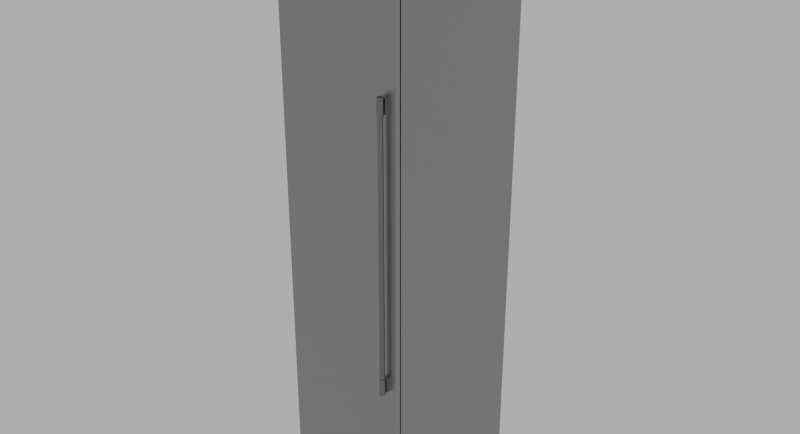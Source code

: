 # Source: Thermador_T18IF800SP.blend  (saved by Blender 2.78.0; exported with 4.5.12 LTS)
import bpy
from mathutils import Matrix  # noqa: F401  (used for matrix-valued properties, if any)

bpy.ops.wm.read_factory_settings(use_empty=True)
scene = bpy.context.scene
scene.name = 'Scene'

# ---- collections
col_collection_1 = bpy.data.collections.new('Collection 1'); scene.collection.children.link(col_collection_1)

# ---- materials (node trees are filled in below, after node groups)
mat_stainless_steel = bpy.data.materials.new('Stainless Steel')
mat_stainless_steel.alpha_threshold = 0.0
mat_stainless_steel.roughness = 0.5
mat_stainless_steel.line_color = (0.0, 0.0, 0.0, 1.0)
mat_aluminum = bpy.data.materials.new('Aluminum')
mat_aluminum.alpha_threshold = 0.0
mat_aluminum.diffuse_color = (0.3813, 0.3813, 0.3813, 1.0)
mat_aluminum.roughness = 0.5
mat_aluminum.line_color = (0.0, 0.0, 0.0, 1.0)
mat_default = bpy.data.materials.new('Default')
mat_default.alpha_threshold = 0.0
mat_default.roughness = 0.5

# ---- node groups
ng_brushed = bpy.data.node_groups.new('Brushed', 'ShaderNodeTree')
_s = ng_brushed.interface.new_socket(name='Color', in_out='OUTPUT', socket_type='NodeSocketColor')
_s = ng_brushed.interface.new_socket(name='Vector', in_out='INPUT', socket_type='NodeSocketVector')
_s.min_value = -1.0
_s.max_value = 1.0
_s = ng_brushed.interface.new_socket(name='Scale', in_out='INPUT', socket_type='NodeSocketFloat')
_s.default_value = 15.0
_s.min_value = -1000.0
_s.max_value = 1000.0
_N = ng_brushed.nodes; _L = ng_brushed.links
n0 = _N.new('ShaderNodeMapping'); n0.name = 'Mapping'; n0.location = (-294, 153)
n0.inputs[3].default_value = (0.1, 1000.0, 1.0)
n1 = _N.new('ShaderNodeValToRGB'); n1.name = 'ColorRamp.002'; n1.location = (311, 4)
n1.color_ramp.interpolation = 'B_SPLINE'
while len(n1.color_ramp.elements) > 1: n1.color_ramp.elements.remove(n1.color_ramp.elements[-1])
n1.color_ramp.elements[0].position = 0.1136; n1.color_ramp.elements[0].color = (0.0, 0.0, 0.0, 1.0)
_e = n1.color_ramp.elements.new(0.4955); _e.color = (0.1708, 0.1708, 0.1708, 0.5074)
_e = n1.color_ramp.elements.new(1.0); _e.color = (1.0, 1.0, 1.0, 0.0)
n2 = _N.new('NodeGroupOutput'); n2.name = 'Group Output'; n2.location = (636, 29)
n3 = _N.new('ShaderNodeTexNoise'); n3.name = 'Noise Texture'; n3.location = (52, -12)
n3.width = 150
n3.inputs[3].default_value = 1.0
n3.inputs[8].default_value = 8.0
n4 = _N.new('NodeGroupInput'); n4.name = 'Group Input'; n4.location = (-508, 131)
_L.new(n4.outputs[0], n0.inputs[0])
_L.new(n0.outputs[0], n3.inputs[0])
_L.new(n3.outputs[0], n1.inputs[0])
_L.new(n1.outputs[0], n2.inputs[0])
_L.new(n4.outputs[1], n3.inputs[2])
n2.is_active_output = True
ng_blendupshader = bpy.data.node_groups.new('BlendUpShader', 'ShaderNodeTree')
_s = ng_blendupshader.interface.new_socket(name='out', in_out='OUTPUT', socket_type='NodeSocketShader')
_s = ng_blendupshader.interface.new_socket(name='Color', in_out='INPUT', socket_type='NodeSocketColor')
_s.default_value = (0.4793, 0.4793, 0.4793, 1.0)
_s = ng_blendupshader.interface.new_socket(name='Transparency', in_out='INPUT', socket_type='NodeSocketFloat')
_s.subtype = 'FACTOR'
_s.default_value = 1.0
_s.min_value = 0.0
_s.max_value = 1.0
_s = ng_blendupshader.interface.new_socket(name='Roughness', in_out='INPUT', socket_type='NodeSocketFloat')
_s.subtype = 'FACTOR'
_s.min_value = 0.0
_s.max_value = 1.0
_s = ng_blendupshader.interface.new_socket(name='Normal Map', in_out='INPUT', socket_type='NodeSocketVector')
_s.min_value = -1.0
_s.max_value = 1.0
_N = ng_blendupshader.nodes; _L = ng_blendupshader.links
n0 = _N.new('ShaderNodeBsdfTransparent'); n0.name = 'Transparent BSDF'; n0.location = (-93, 23)
n1 = _N.new('ShaderNodeMixShader'); n1.name = 'Mix Shader'; n1.location = (158, -18)
n2 = _N.new('NodeGroupOutput'); n2.name = 'Group Output'; n2.location = (393, -23)
n3 = _N.new('ShaderNodeBsdfDiffuse'); n3.name = 'Diffuse BSDF'; n3.location = (-99, -140)
n4 = _N.new('NodeGroupInput'); n4.name = 'Group Input'; n4.location = (-363, -20)
_L.new(n4.outputs[1], n1.inputs[0])
_L.new(n1.outputs[0], n2.inputs[0])
_L.new(n0.outputs[0], n1.inputs[1])
_L.new(n4.outputs[0], n3.inputs[0])
_L.new(n4.outputs[2], n3.inputs[1])
_L.new(n4.outputs[3], n3.inputs[2])
_L.new(n3.outputs[0], n1.inputs[2])
n2.is_active_output = True

# ---- material node trees
mat_stainless_steel.use_nodes = True; mat_stainless_steel.node_tree.nodes.clear()
_N = mat_stainless_steel.node_tree.nodes; _L = mat_stainless_steel.node_tree.links
n0 = _N.new('ShaderNodeLayerWeight'); n0.name = 'Layer Weight'; n0.location = (114, 494)
n0.width = 150
n0.inputs[0].default_value = 0.15
n1 = _N.new('ShaderNodeMixShader'); n1.name = 'Mix Shader'; n1.location = (316, 430)
n1.width = 137
n2 = _N.new('ShaderNodeBsdfAnisotropic'); n2.name = 'Glossy BSDF.001'; n2.location = (94, 224)
n2.width = 169
n2.distribution = 'BECKMANN'
n2.inputs[1].default_value = 0.4472
n3 = _N.new('ShaderNodeBsdfAnisotropic'); n3.name = 'Glossy BSDF'; n3.location = (101, 387)
n3.width = 168
n3.distribution = 'BECKMANN'
n3.inputs[1].default_value = 0.4472
n4 = _N.new('ShaderNodeValToRGB'); n4.name = 'ColorRamp'; n4.location = (-310, 466)
n4.color_ramp.interpolation = 'B_SPLINE'
while len(n4.color_ramp.elements) > 1: n4.color_ramp.elements.remove(n4.color_ramp.elements[-1])
n4.color_ramp.elements[0].position = 0.0; n4.color_ramp.elements[0].color = (0.438, 0.438, 0.438, 1.0)
_e = n4.color_ramp.elements.new(1.0); _e.color = (0.1008, 0.1008, 0.1008, 1.0)
n5 = _N.new('ShaderNodeFresnel'); n5.name = 'Fresnel'; n5.location = (-566, 368)
n5.width = 124
n5.inputs[0].default_value = 2.45
n6 = _N.new('ShaderNodeBump'); n6.name = 'Bump'; n6.location = (-106, 232)
n6.width = 150
n6.inputs[0].default_value = 1.2
n6.inputs[1].default_value = 0.1
n6.inputs[2].default_value = 1.0
n7 = _N.new('ShaderNodeGamma'); n7.name = 'Gamma'; n7.location = (-287, 197)
n7.inputs[1].default_value = 9.0
n8 = _N.new('ShaderNodeOutputMaterial'); n8.name = 'Material Output'; n8.location = (486, 423)
n8.width = 120
n9 = _N.new('ShaderNodeTexCoord'); n9.name = 'Texture Coordinate'; n9.location = (-644, 237)
n9.width = 150
n10 = _N.new('ShaderNodeGroup'); n10.name = 'Group'; n10.location = (-459, 205)
n10.width = 142
n10.node_tree = ng_brushed
n10.inputs[1].default_value = 1.0
_L.new(n3.outputs[0], n1.inputs[1])
_L.new(n1.outputs[0], n8.inputs[0])
_L.new(n2.outputs[0], n1.inputs[2])
_L.new(n0.outputs[1], n1.inputs[0])
_L.new(n6.outputs[0], n3.inputs[4])
_L.new(n6.outputs[0], n2.inputs[4])
_L.new(n4.outputs[0], n3.inputs[0])
_L.new(n7.outputs[0], n6.inputs[3])
_L.new(n10.outputs[0], n7.inputs[0])
_L.new(n5.outputs[0], n4.inputs[0])
_L.new(n9.outputs[3], n10.inputs[0])
n8.is_active_output = True
mat_aluminum.use_nodes = True; mat_aluminum.node_tree.nodes.clear()
_N = mat_aluminum.node_tree.nodes; _L = mat_aluminum.node_tree.links
n0 = _N.new('ShaderNodeRGBToBW'); n0.name = 'RGB to BW'; n0.location = (-33, 237)
n0.width = 93
n1 = _N.new('ShaderNodeMix'); n1.name = 'Mix'; n1.location = (97, 337)
n1.width = 100
n1.data_type = 'RGBA'
n1.inputs[6].default_value = (0.03958, 0.03958, 0.03958, 1.0)
n1.inputs[7].default_value = (0.3824, 0.3824, 0.3824, 1.0)
n2 = _N.new('ShaderNodeTexCoord'); n2.name = 'Texture Coordinate'; n2.location = (-665, 233)
n2.width = 150
n3 = _N.new('ShaderNodeMapping'); n3.name = 'Mapping'; n3.location = (-479, 283)
n3.inputs[3].default_value = (8.0, 160.0, 8.0)
n4 = _N.new('ShaderNodeTexNoise'); n4.name = 'Noise Texture'; n4.location = (-214, 275)
n4.width = 150
n4.inputs[2].default_value = 30.0
n4.inputs[8].default_value = 2.5
n5 = _N.new('ShaderNodeBsdfAnisotropic'); n5.name = 'Glossy BSDF'; n5.location = (235, 379)
n5.width = 168
n5.distribution = 'GGX'
n5.inputs[1].default_value = 0.3873
n6 = _N.new('ShaderNodeBsdfAnisotropic'); n6.name = 'Glossy BSDF.001'; n6.location = (235, 218)
n6.width = 179
n6.distribution = 'GGX'
n6.inputs[1].default_value = 0.3317
n7 = _N.new('ShaderNodeMixShader'); n7.name = 'Mix Shader'; n7.location = (455, 336)
n7.width = 150
n7.inputs[0].default_value = 0.1
n8 = _N.new('ShaderNodeOutputMaterial'); n8.name = 'Material Output'; n8.location = (638, 330)
n8.width = 153
_L.new(n5.outputs[0], n7.inputs[1])
_L.new(n7.outputs[0], n8.inputs[0])
_L.new(n6.outputs[0], n7.inputs[2])
_L.new(n3.outputs[0], n4.inputs[0])
_L.new(n2.outputs[0], n3.inputs[0])
_L.new(n1.outputs[2], n5.inputs[0])
_L.new(n4.outputs[1], n0.inputs[0])
_L.new(n0.outputs[0], n1.inputs[0])
n8.is_active_output = True
mat_default.use_nodes = True; mat_default.node_tree.nodes.clear()
_N = mat_default.node_tree.nodes; _L = mat_default.node_tree.links
n0 = _N.new('ShaderNodeOutputMaterial'); n0.name = 'Material Output'; n0.location = (600, 0)
n1 = _N.new('ShaderNodeGroup'); n1.name = 'Group'; n1.location = (0, 150)
n1.node_tree = ng_blendupshader
n1.inputs[0].default_value = (0.4793, 0.4793, 0.4793, 1.0)
n1.inputs[1].default_value = 1.0
n1.inputs[2].default_value = 0.0
n1.inputs[3].default_value = (0.0, 0.0, 0.0)
_L.new(n1.outputs[0], n0.inputs[0])
n0.is_active_output = True

# ---- world
world_world = bpy.data.worlds.new('World'); scene.world = world_world
world_world.use_nodes = True; world_world.node_tree.nodes.clear()
_N = world_world.node_tree.nodes; _L = world_world.node_tree.links
n0 = _N.new('ShaderNodeOutputWorld'); n0.name = 'World Output'; n0.location = (300, 300)
n1 = _N.new('ShaderNodeBackground'); n1.name = 'Background'; n1.location = (10, 300)
n1.inputs[0].default_value = (0.42, 0.42, 0.42, 1.0)
_L.new(n1.outputs[0], n0.inputs[0])
n0.is_active_output = True
world_world.color = (0.05088, 0.05088, 0.05088)
world_world.use_sun_shadow = False
world_world.sun_shadow_jitter_overblur = 0.0
world_world.cycles.sampling_method = 'NONE'
world_world.cycles.sample_map_resolution = 256

# ---- meshes
me_base_point = bpy.data.meshes.new('Base Point')
me_base_point.from_pydata([(0.0, 0.0, 0.0)], [], [])
me_base_point.use_remesh_preserve_volume = False
me_base_point.use_remesh_preserve_attributes = False
me_base_point.use_mirror_vertex_groups = False
me_base_point.update()
me_cage = bpy.data.meshes.new('CAGE')
me_cage.from_pydata([(0.0, 0.0, 0.0), (0.0, -0.64, 0.0), (0.451, -0.64, 0.0), (0.451, 0.0, 0.0), (0.0, 0.0, 2.134), (0.0, -0.64, 2.134), (0.451, -0.64, 2.134), (0.451, 0.0, 2.134)], [], [(0, 1, 2, 3), (4, 7, 6, 5), (0, 4, 5, 1), (1, 5, 6, 2), (2, 6, 7, 3), (4, 0, 3, 7)])
me_cage.use_remesh_preserve_volume = False
me_cage.use_remesh_preserve_attributes = False
me_cage.use_mirror_vertex_groups = False
me_cage.update()
me_mesh = bpy.data.meshes.new('mesh')
me_mesh.from_pydata([(0.451, -0.6081, 0.102), (0.0, -0.6081, 0.102), (0.0, -0.5891, 0.102), (0.451, -0.5891, 0.102), (0.451, -0.6081, 2.134), (0.0, -0.6081, 2.134), (0.421, -0.6081, 0.613), (0.401, -0.6081, 0.613), (0.401, -0.6081, 0.663), (0.421, -0.6081, 0.663), (0.421, -0.6081, 1.573), (0.401, -0.6081, 1.573), (0.401, -0.6081, 1.623), (0.421, -0.6081, 1.623), (0.0, -0.5891, 2.134), (0.451, -0.5891, 2.134), (0.451, -0.5841, 2.134), (0.451, 0.001892, 2.134), (0.0, 0.001892, 2.134), (0.0, -0.5841, 2.134), (0.451, -0.5841, 0.181), (0.451, -0.5171, 0.181), (0.451, -0.5171, 0.0), (0.451, 0.001892, 0.0), (0.0, 0.001892, 0.0), (0.0, -0.5171, 0.0), (0.0, -0.5171, 0.181), (0.0, -0.5841, 0.181), (0.005, -0.5841, 2.129), (0.446, -0.5841, 2.129), (0.446, -0.5841, 0.181), (0.005, -0.5841, 0.181), (0.446, -0.5891, 0.181), (0.005, -0.5891, 0.181), (0.446, -0.5891, 2.129), (0.005, -0.5891, 2.129), (0.421, -0.6181, 0.613), (0.411, -0.6181, 0.613), (0.401, -0.6181, 0.613), (0.401, -0.6181, 0.663), (0.411, -0.6181, 0.663), (0.421, -0.6181, 0.663), (0.421, -0.6181, 1.573), (0.411, -0.6181, 1.573), (0.401, -0.6181, 1.573), (0.401, -0.6181, 1.623), (0.411, -0.6181, 1.623), (0.421, -0.6181, 1.623), (0.421, -0.6281, 0.668), (0.4209, -0.6268, 0.668), (0.4207, -0.6255, 0.668), (0.4202, -0.6243, 0.668), (0.4197, -0.6231, 0.668), (0.4189, -0.622, 0.668), (0.4181, -0.621, 0.668), (0.4171, -0.6202, 0.668), (0.416, -0.6194, 0.668), (0.4148, -0.6189, 0.668), (0.4136, -0.6184, 0.668), (0.4123, -0.6182, 0.668), (0.411, -0.6181, 0.668), (0.4097, -0.6182, 0.668), (0.4084, -0.6184, 0.668), (0.4072, -0.6189, 0.668), (0.406, -0.6194, 0.668), (0.4049, -0.6202, 0.668), (0.4039, -0.621, 0.668), (0.4031, -0.622, 0.668), (0.4023, -0.6231, 0.668), (0.4018, -0.6243, 0.668), (0.4013, -0.6255, 0.668), (0.4011, -0.6268, 0.668), (0.401, -0.6281, 0.668), (0.4011, -0.6294, 0.668), (0.4013, -0.6307, 0.668), (0.4018, -0.6319, 0.668), (0.4023, -0.6331, 0.668), (0.4031, -0.6342, 0.668), (0.4039, -0.6352, 0.668), (0.4049, -0.636, 0.668), (0.406, -0.6368, 0.668), (0.4072, -0.6373, 0.668), (0.4084, -0.6378, 0.668), (0.4097, -0.638, 0.668), (0.411, -0.6381, 0.668), (0.4123, -0.638, 0.668), (0.4136, -0.6378, 0.668), (0.4148, -0.6373, 0.668), (0.416, -0.6368, 0.668), (0.4171, -0.636, 0.668), (0.4181, -0.6352, 0.668), (0.4189, -0.6342, 0.668), (0.4197, -0.6331, 0.668), (0.4202, -0.6319, 0.668), (0.4207, -0.6307, 0.668), (0.4209, -0.6294, 0.668), (0.4068, -0.6354, 0.668), (0.4059, -0.6348, 0.668), (0.4051, -0.6341, 0.668), (0.4043, -0.6332, 0.668), (0.4037, -0.6323, 0.668), (0.4032, -0.6313, 0.668), (0.4029, -0.6303, 0.668), (0.4027, -0.6292, 0.668), (0.4026, -0.6281, 0.668), (0.4027, -0.627, 0.668), (0.4029, -0.6259, 0.668), (0.4032, -0.6249, 0.668), (0.4037, -0.6239, 0.668), (0.4043, -0.623, 0.668), (0.4051, -0.6222, 0.668), (0.4059, -0.6214, 0.668), (0.4068, -0.6208, 0.668), (0.4078, -0.6203, 0.668), (0.4088, -0.62, 0.668), (0.4099, -0.6198, 0.668), (0.411, -0.6197, 0.668), (0.4121, -0.6198, 0.668), (0.4132, -0.62, 0.668), (0.4142, -0.6203, 0.668), (0.4152, -0.6208, 0.668), (0.4161, -0.6214, 0.668), (0.4169, -0.6222, 0.668), (0.4177, -0.623, 0.668), (0.4183, -0.6239, 0.668), (0.4188, -0.6249, 0.668), (0.4191, -0.6259, 0.668), (0.4193, -0.627, 0.668), (0.4194, -0.6281, 0.668), (0.4193, -0.6292, 0.668), (0.4191, -0.6303, 0.668), (0.4188, -0.6313, 0.668), (0.4183, -0.6323, 0.668), (0.4177, -0.6332, 0.668), (0.4169, -0.6341, 0.668), (0.4161, -0.6348, 0.668), (0.4152, -0.6354, 0.668), (0.4142, -0.6359, 0.668), (0.4132, -0.6362, 0.668), (0.4121, -0.6364, 0.668), (0.411, -0.6365, 0.668), (0.4099, -0.6364, 0.668), (0.4088, -0.6362, 0.668), (0.4078, -0.6359, 0.668), (0.421, -0.6281, 0.608), (0.4209, -0.6268, 0.608), (0.4207, -0.6255, 0.608), (0.4202, -0.6243, 0.608), (0.4197, -0.6231, 0.608), (0.4189, -0.622, 0.608), (0.4181, -0.621, 0.608), (0.4171, -0.6202, 0.608), (0.416, -0.6194, 0.608), (0.4148, -0.6189, 0.608), (0.4136, -0.6184, 0.608), (0.4123, -0.6182, 0.608), (0.411, -0.6181, 0.608), (0.4097, -0.6182, 0.608), (0.4084, -0.6184, 0.608), (0.4072, -0.6189, 0.608), (0.406, -0.6194, 0.608), (0.4049, -0.6202, 0.608), (0.4039, -0.621, 0.608), (0.4031, -0.622, 0.608), (0.4023, -0.6231, 0.608), (0.4018, -0.6243, 0.608), (0.4013, -0.6255, 0.608), (0.4011, -0.6268, 0.608), (0.401, -0.6281, 0.608), (0.4011, -0.6294, 0.608), (0.4013, -0.6307, 0.608), (0.4018, -0.6319, 0.608), (0.4023, -0.6331, 0.608), (0.4031, -0.6342, 0.608), (0.4039, -0.6352, 0.608), (0.4049, -0.636, 0.608), (0.406, -0.6368, 0.608), (0.4072, -0.6373, 0.608), (0.4084, -0.6378, 0.608), (0.4097, -0.638, 0.608), (0.411, -0.6381, 0.608), (0.4123, -0.638, 0.608), (0.4136, -0.6378, 0.608), (0.4148, -0.6373, 0.608), (0.416, -0.6368, 0.608), (0.4171, -0.636, 0.608), (0.4181, -0.6352, 0.608), (0.4189, -0.6342, 0.608), (0.4197, -0.6331, 0.608), (0.4202, -0.6319, 0.608), (0.4207, -0.6307, 0.608), (0.4209, -0.6294, 0.608), (0.4068, -0.6354, 1.568), (0.4059, -0.6348, 1.568), (0.4078, -0.6359, 1.568), (0.4088, -0.6362, 1.568), (0.4099, -0.6364, 1.568), (0.411, -0.6365, 1.568), (0.4121, -0.6364, 1.568), (0.4132, -0.6362, 1.568), (0.4142, -0.6359, 1.568), (0.4152, -0.6354, 1.568), (0.4161, -0.6348, 1.568), (0.4169, -0.6341, 1.568), (0.4177, -0.6332, 1.568), (0.4183, -0.6323, 1.568), (0.4188, -0.6313, 1.568), (0.4191, -0.6303, 1.568), (0.4193, -0.6292, 1.568), (0.4194, -0.6281, 1.568), (0.4193, -0.627, 1.568), (0.4191, -0.6259, 1.568), (0.4188, -0.6249, 1.568), (0.4183, -0.6239, 1.568), (0.4177, -0.623, 1.568), (0.4169, -0.6222, 1.568), (0.4161, -0.6214, 1.568), (0.4152, -0.6208, 1.568), (0.4142, -0.6203, 1.568), (0.4132, -0.62, 1.568), (0.4121, -0.6198, 1.568), (0.411, -0.6197, 1.568), (0.4099, -0.6198, 1.568), (0.4088, -0.62, 1.568), (0.4078, -0.6203, 1.568), (0.4068, -0.6208, 1.568), (0.4059, -0.6214, 1.568), (0.4051, -0.6222, 1.568), (0.4043, -0.623, 1.568), (0.4037, -0.6239, 1.568), (0.4032, -0.6249, 1.568), (0.4029, -0.6259, 1.568), (0.4027, -0.627, 1.568), (0.4026, -0.6281, 1.568), (0.4027, -0.6292, 1.568), (0.4029, -0.6303, 1.568), (0.4032, -0.6313, 1.568), (0.4037, -0.6323, 1.568), (0.4043, -0.6332, 1.568), (0.4051, -0.6341, 1.568), (0.406, -0.6368, 1.628), (0.4049, -0.636, 1.628), (0.4049, -0.636, 1.568), (0.406, -0.6368, 1.568), (0.4039, -0.6352, 1.628), (0.4031, -0.6342, 1.628), (0.4031, -0.6342, 1.568), (0.4039, -0.6352, 1.568), (0.401, -0.6281, 1.628), (0.4011, -0.6268, 1.628), (0.4011, -0.6268, 1.568), (0.401, -0.6281, 1.568), (0.4084, -0.6378, 1.628), (0.4072, -0.6373, 1.628), (0.4072, -0.6373, 1.568), (0.4084, -0.6378, 1.568), (0.4136, -0.6378, 1.628), (0.4123, -0.638, 1.628), (0.4123, -0.638, 1.568), (0.4136, -0.6378, 1.568), (0.4023, -0.6331, 1.628), (0.4018, -0.6319, 1.628), (0.4018, -0.6319, 1.568), (0.4023, -0.6331, 1.568), (0.4011, -0.6294, 1.628), (0.4011, -0.6294, 1.568), (0.411, -0.6381, 1.628), (0.4097, -0.638, 1.628), (0.4097, -0.638, 1.568), (0.411, -0.6381, 1.568), (0.4013, -0.6255, 1.628), (0.4018, -0.6243, 1.628), (0.4018, -0.6243, 1.568), (0.4013, -0.6255, 1.568), (0.4023, -0.6231, 1.628), (0.4023, -0.6231, 1.568), (0.4013, -0.6307, 1.628), (0.4013, -0.6307, 1.568), (0.4031, -0.622, 1.628), (0.4031, -0.622, 1.568), (0.4039, -0.621, 1.628), (0.4039, -0.621, 1.568), (0.421, -0.6281, 1.628), (0.4209, -0.6268, 1.628), (0.4207, -0.6255, 1.628), (0.4202, -0.6243, 1.628), (0.4197, -0.6231, 1.628), (0.4189, -0.622, 1.628), (0.4181, -0.621, 1.628), (0.4171, -0.6202, 1.628), (0.416, -0.6194, 1.628), (0.4148, -0.6189, 1.628), (0.4136, -0.6184, 1.628), (0.4123, -0.6182, 1.628), (0.411, -0.6181, 1.628), (0.4097, -0.6182, 1.628), (0.4084, -0.6184, 1.628), (0.4072, -0.6189, 1.628), (0.406, -0.6194, 1.628), (0.4049, -0.6202, 1.628), (0.4148, -0.6373, 1.628), (0.416, -0.6368, 1.628), (0.4171, -0.636, 1.628), (0.4181, -0.6352, 1.628), (0.4189, -0.6342, 1.628), (0.4197, -0.6331, 1.628), (0.4202, -0.6319, 1.628), (0.4207, -0.6307, 1.628), (0.4209, -0.6294, 1.628), (0.416, -0.6194, 1.568), (0.4148, -0.6189, 1.568), (0.4123, -0.6182, 1.568), (0.411, -0.6181, 1.568), (0.4209, -0.6268, 1.568), (0.4207, -0.6255, 1.568), (0.421, -0.6281, 1.568), (0.4181, -0.621, 1.568), (0.4171, -0.6202, 1.568), (0.4209, -0.6294, 1.568), (0.4207, -0.6307, 1.568), (0.4202, -0.6319, 1.568), (0.4197, -0.6331, 1.568), (0.4189, -0.6342, 1.568), (0.4181, -0.6352, 1.568), (0.4171, -0.636, 1.568), (0.416, -0.6368, 1.568), (0.4148, -0.6373, 1.568), (0.4049, -0.6202, 1.568), (0.406, -0.6194, 1.568), (0.4072, -0.6189, 1.568), (0.4084, -0.6184, 1.568), (0.4097, -0.6182, 1.568), (0.4136, -0.6184, 1.568), (0.4189, -0.622, 1.568), (0.4197, -0.6231, 1.568), (0.4202, -0.6243, 1.568)], [], [(3, 0, 1, 2), (0, 4, 5, 11, 12, 13, 10, 8, 9, 6, 7, 1), (1, 7, 8, 10, 11, 5), (14, 2, 1, 5), (14, 15, 3, 2), (3, 15, 4, 0), (4, 15, 14, 5), (16, 17, 18, 19), (23, 17, 16, 20, 21, 22), (18, 17, 23, 24), (18, 24, 25, 26, 27, 19), (16, 19, 27, 31, 28, 29, 30, 20), (21, 20, 30, 32, 33, 31, 27, 26), (21, 26, 25, 22), (23, 22, 25, 24), (34, 29, 28, 35), (30, 29, 34, 32), (28, 31, 33, 35), (34, 35, 33, 32), (6, 36, 37, 38, 7), (40, 41, 9, 8, 39), (40, 39, 38, 37), (6, 9, 41, 36), (9, 8, 7, 6), (8, 7, 38, 39), (10, 42, 43, 44, 11), (46, 47, 13, 12, 45), (47, 46, 43, 42), (10, 13, 47, 42), (13, 12, 11, 10), (12, 11, 44, 45), (73, 74, 75, 76, 77, 78, 79, 80, 81, 82, 83, 84, 85, 86, 87, 88, 89, 90, 91, 92, 93, 94, 95, 48, 49, 50, 51, 52, 53, 54, 55, 56, 57, 58, 59, 60, 61, 62, 63, 64, 65, 66, 67, 105, 106, 107, 108, 109, 110, 111, 112, 113, 114, 115, 116, 117, 118, 119, 120, 121, 122, 123, 124, 125, 126, 127, 128, 129, 130, 131, 132, 133, 134, 135, 136, 137, 138, 139, 140, 141, 142, 143, 96, 97, 98, 99, 100, 101, 102, 103, 104, 68, 69, 70, 71, 72), (68, 104, 105, 67), (145, 49, 48, 144), (146, 50, 49, 145), (147, 51, 50, 146), (148, 52, 51, 147), (149, 53, 52, 148), (150, 54, 53, 149), (55, 54, 150, 151), (56, 55, 151, 152), (57, 56, 152, 153), (58, 57, 153, 154), (59, 58, 154, 155), (37, 40, 60, 59, 155, 156), (61, 60, 40, 37, 156, 157), (62, 61, 157, 158), (63, 62, 158, 159), (64, 63, 159, 160), (65, 64, 160, 161), (66, 65, 161, 162), (66, 162, 163, 67), (67, 163, 164, 68), (68, 164, 165, 69), (69, 165, 166, 70), (70, 166, 167, 71), (71, 167, 168, 72), (72, 168, 169, 73), (73, 169, 170, 74), (74, 170, 171, 75), (75, 171, 172, 76), (76, 172, 173, 77), (77, 173, 174, 78), (79, 78, 174, 175), (80, 79, 175, 176), (81, 80, 176, 177), (82, 81, 177, 178), (83, 82, 178, 179), (84, 83, 179, 180), (85, 84, 180, 181), (86, 85, 181, 182), (87, 86, 182, 183), (88, 87, 183, 184), (89, 88, 184, 185), (90, 89, 185, 186), (187, 91, 90, 186), (188, 92, 91, 187), (189, 93, 92, 188), (190, 94, 93, 189), (191, 95, 94, 190), (144, 48, 95, 191), (192, 193, 97, 96), (194, 192, 96, 143), (195, 194, 143, 142), (196, 195, 142, 141), (197, 196, 141, 140), (198, 197, 140, 139), (199, 198, 139, 138), (200, 199, 138, 137), (201, 200, 137, 136), (202, 201, 136, 135), (203, 202, 135, 134), (133, 204, 203, 134), (132, 205, 204, 133), (131, 206, 205, 132), (130, 207, 206, 131), (129, 208, 207, 130), (128, 209, 208, 129), (127, 210, 209, 128), (126, 211, 210, 127), (125, 212, 211, 126), (124, 213, 212, 125), (123, 214, 213, 124), (122, 215, 214, 123), (216, 215, 122, 121), (217, 216, 121, 120), (218, 217, 120, 119), (219, 218, 119, 118), (220, 219, 118, 117), (221, 220, 117, 116), (222, 221, 116, 115), (223, 222, 115, 114), (224, 223, 114, 113), (225, 224, 113, 112), (226, 225, 112, 111), (227, 226, 111, 110), (227, 110, 109, 228), (228, 109, 108, 229), (229, 108, 107, 230), (230, 107, 106, 231), (231, 106, 105, 232), (232, 105, 104, 233), (233, 104, 103, 234), (234, 103, 102, 235), (235, 102, 101, 236), (236, 101, 100, 237), (237, 100, 99, 238), (238, 99, 98, 239), (193, 239, 98, 97), (240, 241, 242, 243), (245, 246, 247, 244), (249, 250, 251, 248), (252, 253, 254, 255), (256, 257, 258, 259), (261, 262, 263, 260), (248, 251, 265, 264), (266, 267, 268, 269), (257, 266, 269, 258), (271, 272, 273, 270), (241, 244, 247, 242), (274, 275, 272, 271), (253, 240, 243, 254), (276, 277, 262, 261), (264, 265, 277, 276), (270, 273, 250, 249), (278, 279, 275, 274), (260, 263, 246, 245), (267, 252, 255, 268), (280, 281, 279, 278), (264, 276, 261, 260, 245, 244, 241, 240, 253, 252, 267, 266, 257, 256, 300, 301, 302, 303, 304, 305, 306, 307, 308, 282, 283, 284, 285, 286, 287, 288, 289, 290, 291, 292, 293, 294, 295, 296, 297, 298, 299, 280, 278, 274, 271, 270, 249, 248), (291, 290, 309, 310), (43, 46, 294, 293, 311, 312), (314, 284, 283, 313), (313, 283, 282, 315), (289, 288, 316, 317), (250, 273, 272, 275, 279, 281, 327, 328, 329, 330, 331, 312, 311, 332, 310, 309, 317, 316, 333, 334, 335, 314, 313, 315, 318, 319, 320, 321, 322, 323, 324, 325, 326, 259, 258, 269, 268, 255, 254, 243, 242, 247, 246, 234, 235, 236, 237, 238, 239, 193, 192, 194, 195, 196, 197, 198, 199, 200, 201, 202, 203, 204, 205, 206, 207, 208, 209, 210, 211, 212, 213, 214, 215, 216, 217, 218, 219, 220, 221, 222, 223, 224, 225, 226, 227, 228, 229, 230, 231, 232, 233, 263, 262, 277, 265, 251), (263, 233, 234, 246), (334, 286, 285, 335), (333, 287, 286, 334), (335, 285, 284, 314), (316, 288, 287, 333), (296, 295, 331, 330), (297, 296, 330, 329), (292, 291, 310, 332), (299, 298, 328, 327), (280, 299, 327, 281), (298, 297, 329, 328), (295, 294, 46, 43, 312, 331), (293, 292, 332, 311), (290, 289, 317, 309), (320, 306, 305, 321), (319, 307, 306, 320), (318, 308, 307, 319), (315, 282, 308, 318), (301, 300, 326, 325), (303, 302, 324, 323), (300, 256, 259, 326), (322, 304, 303, 323), (302, 301, 325, 324), (321, 305, 304, 322), (46, 45, 44, 43), (41, 40, 37, 36), (167, 166, 165, 164, 163, 162, 161, 160, 159, 158, 157, 156, 155, 154, 153, 152, 151, 150, 149, 148, 147, 146, 145, 144, 191, 190, 189, 188, 187, 186, 185, 184, 183, 182, 181, 180, 179, 178, 177, 176, 175, 174, 173, 172, 171, 170, 169, 168)])
me_mesh.polygons.foreach_set('use_smooth', [True] * 183)
me_mesh.polygons.foreach_set('material_index', [0, 0, 0, 0, 0, 0, 0, 0, 0, 0, 0, 0, 0, 0, 0, 1, 1, 1, 2, 0, 0, 0, 0, 0, 0, 0, 0, 0, 0, 0, 0, 1, 1, 1, 1, 1, 1, 1, 1, 1, 1, 1, 1, 1, 1, 1, 1, 1, 1, 1, 1, 1, 1, 1, 1, 1, 1, 1, 1, 1, 1, 1, 1, 1, 1, 1, 1, 1, 1, 1, 1, 1, 1, 1, 1, 1, 1, 1, 1, 1, 1, 1, 1, 1, 1, 1, 1, 1, 1, 1, 1, 1, 1, 1, 1, 1, 1, 1, 1, 1, 1, 1, 1, 1, 1, 1, 1, 1, 1, 1, 1, 1, 1, 1, 1, 1, 1, 1, 1, 1, 1, 1, 1, 1, 1, 1, 1, 1, 1, 1, 1, 1, 1, 1, 1, 1, 1, 1, 1, 1, 1, 1, 1, 1, 1, 1, 1, 1, 1, 1, 1, 1, 1, 1, 1, 1, 1, 1, 1, 1, 1, 1, 1, 1, 1, 1, 1, 1, 1, 1, 1, 1, 1, 1, 1, 1, 1, 1, 1, 1, 1, 0, 1])
_k = set([(0, 1), (0, 3), (0, 4), (1, 2), (1, 5), (2, 3), (2, 14), (3, 15), (4, 5), (4, 15), (5, 14), (6, 7), (6, 9), (6, 36), (7, 8), (7, 38), (8, 9), (8, 39), (9, 41), (10, 11), (10, 13), (10, 42), (11, 44), (12, 13), (12, 45), (13, 47), (14, 15), (16, 17), (16, 19), (16, 20), (17, 18), (17, 23), (18, 19), (18, 24), (19, 27), (20, 21), (20, 30), (21, 22), (21, 26), (22, 23), (22, 25), (23, 24), (24, 25), (25, 26), (26, 27), (27, 31), (28, 29), (28, 31), (28, 35), (29, 30), (29, 34), (30, 32), (31, 33), (32, 33), (32, 34), (33, 35), (34, 35), (36, 37), (36, 41), (37, 38), (38, 39), (39, 40), (40, 41), (42, 43), (42, 47), (43, 44), (44, 45), (45, 46), (46, 47), (48, 49), (48, 95), (49, 50), (50, 51), (51, 52), (52, 53), (53, 54), (54, 55), (55, 56), (56, 57), (57, 58), (58, 59), (59, 60), (60, 61), (61, 62), (62, 63), (63, 64), (64, 65), (65, 66), (66, 67), (67, 68), (68, 69), (69, 70), (70, 71), (71, 72), (72, 73), (73, 74), (74, 75), (75, 76), (76, 77), (77, 78), (78, 79), (79, 80), (80, 81), (81, 82), (82, 83), (83, 84), (84, 85), (85, 86), (86, 87), (87, 88), (88, 89), (89, 90), (90, 91), (91, 92), (92, 93), (93, 94), (94, 95), (96, 97), (96, 143), (97, 98), (98, 99), (99, 100), (100, 101), (101, 102), (102, 103), (103, 104), (104, 105), (128, 129), (129, 130), (130, 131), (131, 132), (132, 133), (133, 134), (134, 135), (135, 136), (136, 137), (137, 138), (138, 139), (139, 140), (140, 141), (141, 142), (142, 143), (144, 145), (144, 191), (145, 146), (146, 147), (147, 148), (148, 149), (149, 150), (150, 151), (151, 152), (152, 153), (153, 154), (154, 155), (155, 156), (156, 157), (157, 158), (158, 159), (159, 160), (160, 161), (161, 162), (162, 163), (163, 164), (164, 165), (165, 166), (166, 167), (167, 168), (168, 169), (169, 170), (170, 171), (171, 172), (172, 173), (173, 174), (174, 175), (175, 176), (176, 177), (177, 178), (178, 179), (179, 180), (180, 181), (181, 182), (182, 183), (183, 184), (184, 185), (185, 186), (186, 187), (187, 188), (188, 189), (189, 190), (190, 191), (192, 193), (192, 194), (193, 239), (194, 195), (195, 196), (196, 197), (197, 198), (198, 199), (199, 200), (200, 201), (201, 202), (202, 203), (203, 204), (204, 205), (205, 206), (206, 207), (207, 208), (208, 209), (209, 210), (210, 211), (211, 212), (212, 213), (213, 214), (214, 215), (215, 216), (216, 217), (217, 218), (218, 219), (219, 220), (220, 221), (221, 222), (222, 223), (223, 224), (224, 225), (225, 226), (226, 227), (227, 228), (228, 229), (229, 230), (230, 231), (231, 232), (232, 233), (233, 234), (234, 235), (235, 236), (236, 237), (237, 238), (238, 239), (240, 241), (240, 253), (241, 244), (242, 243), (242, 247), (243, 254), (244, 245), (245, 260), (246, 247), (246, 263), (248, 249), (248, 264), (249, 270), (250, 251), (250, 273), (251, 265), (252, 253), (252, 267), (254, 255), (255, 268), (256, 257), (256, 300), (257, 266), (258, 259), (258, 269), (259, 326), (260, 261), (261, 276), (262, 263), (262, 277), (264, 276), (265, 277), (266, 267), (268, 269), (270, 271), (271, 274), (272, 273), (272, 275), (274, 278), (275, 279), (278, 280), (279, 281), (280, 299), (281, 327), (282, 283), (282, 308), (283, 284), (284, 285), (285, 286), (286, 287), (287, 288), (288, 289), (289, 290), (290, 291), (291, 292), (292, 293), (293, 294), (294, 295), (295, 296), (296, 297), (297, 298), (298, 299), (300, 301), (301, 302), (302, 303), (303, 304), (304, 305), (305, 306), (306, 307), (307, 308), (309, 310), (309, 317), (310, 332), (311, 312), (311, 332), (312, 331), (313, 314), (313, 315), (314, 335), (315, 318), (316, 317), (316, 333), (318, 319), (319, 320), (320, 321), (321, 322), (322, 323), (323, 324), (324, 325), (325, 326), (327, 328), (328, 329), (329, 330), (330, 331), (333, 334), (334, 335)])
me_mesh.attributes.new('sharp_edge', 'BOOLEAN', 'EDGE').data.foreach_set('value', [ (min(e.vertices), max(e.vertices)) in _k for e in me_mesh.edges])
_uv = me_mesh.uv_layers.new(name='UVMap')
_uv.uv.foreach_set('vector', [0.08398, 0.9061, 0.0785, 0.9061, 0.0785, 0.748, 0.08398, 0.748, 0.5986, 0.7122, 0.5986, 0.0, 0.7287, 0.0, 0.613, 0.1966, 0.613, 0.1791, 0.6072, 0.1791, 0.6072, 0.1966, 0.613, 0.5156, 0.6072, 0.5156, 0.6072, 0.5331, 0.613, 0.5331, 0.7287, 0.7122, 0.7287, 0.7122, 0.613, 0.5331, 0.613, 0.5156, 0.6072, 0.1966, 0.613, 0.1966, 0.7287, 0.0, 0.9916, 0.0, 0.9916, 0.7122, 0.9861, 0.7122, 0.9861, 0.0, 0.4684, 8.357e-08, 0.5986, 0.0, 0.5986, 0.7122, 0.4684, 0.7122, 0.9916, 0.7122, 0.9916, 0.0, 0.9971, 0.0, 0.9971, 0.7122, 0.07302, 0.748, 0.0785, 0.748, 0.0785, 0.9061, 0.07302, 0.9061, 0.5986, 0.7122, 0.5986, 0.9176, 0.4684, 0.9176, 0.4684, 0.7122, 0.1691, 0.0, 0.1691, 0.748, 1.059e-07, 0.748, 0.0, 0.06344, 0.01934, 0.06344, 0.01934, 4.085e-08, 0.3382, 8.357e-08, 0.4684, 0.0, 0.4684, 0.748, 0.3382, 0.748, 0.1691, 0.748, 0.1691, 1.373e-08, 0.3189, 0.0, 0.3189, 0.06344, 0.3382, 0.06344, 0.3382, 0.748, 0.7287, 0.0, 0.8589, 0.0, 0.8589, 0.6845, 0.8574, 0.6845, 0.8574, 0.001752, 0.7302, 0.001752, 0.7302, 0.6845, 0.7287, 0.6845, 0.05224, 0.748, 0.07157, 0.748, 0.07157, 0.7497, 0.07302, 0.7497, 0.07302, 0.9043, 0.07157, 0.9043, 0.07157, 0.9061, 0.05224, 0.9061, 8.601e-09, 0.9061, 0.0, 0.748, 0.05224, 0.748, 0.05224, 0.9061, 0.7287, 0.7122, 0.7287, 0.8941, 0.5986, 0.8941, 0.5986, 0.7122, 0.08398, 0.748, 0.08543, 0.748, 0.08543, 0.9026, 0.08398, 0.9026, 0.9986, 0.0, 0.9986, 0.6828, 0.9971, 0.6828, 0.9971, 0.0, 1.0, 0.0, 1.0, 0.6828, 0.9986, 0.6828, 0.9986, 0.0, 0.9861, 0.6828, 0.8589, 0.6828, 0.8589, 5.223e-09, 0.9861, 0.0, 0.17, 0.748, 0.1729, 0.748, 0.1729, 0.7515, 0.1729, 0.755, 0.17, 0.755, 0.1729, 0.7515, 0.1729, 0.748, 0.1757, 0.748, 0.1757, 0.755, 0.1729, 0.755, 0.09408, 0.748, 0.09697, 0.748, 0.09697, 0.7655, 0.09408, 0.7655, 0.1412, 0.748, 0.1412, 0.7655, 0.1383, 0.7655, 0.1383, 0.748, 0.08543, 0.748, 0.0912, 0.748, 0.0912, 0.7655, 0.08543, 0.7655, 0.1469, 0.748, 0.1469, 0.7655, 0.1441, 0.7655, 0.1441, 0.748, 0.1815, 0.755, 0.1786, 0.755, 0.1786, 0.7515, 0.1786, 0.748, 0.1815, 0.748, 0.1757, 0.7515, 0.1757, 0.748, 0.1786, 0.748, 0.1786, 0.755, 0.1757, 0.755, 0.09697, 0.748, 0.09986, 0.748, 0.09986, 0.7655, 0.09697, 0.7655, 0.1441, 0.748, 0.1441, 0.7655, 0.1412, 0.7655, 0.1412, 0.748, 0.6072, 0.1791, 0.613, 0.1791, 0.613, 0.1966, 0.6072, 0.1966, 0.1383, 0.748, 0.1383, 0.7655, 0.1354, 0.7655, 0.1354, 0.748, 0.15, 0.755, 0.1496, 0.755, 0.1493, 0.7549, 0.1489, 0.7548, 0.1485, 0.7546, 0.1482, 0.7544, 0.1479, 0.7541, 0.1476, 0.7538, 0.1474, 0.7534, 0.1472, 0.753, 0.1471, 0.7526, 0.147, 0.7522, 0.1469, 0.7517, 0.1469, 0.7513, 0.147, 0.7508, 0.1471, 0.7504, 0.1472, 0.7499, 0.1474, 0.7495, 0.1476, 0.7492, 0.1479, 0.7488, 0.1482, 0.7486, 0.1485, 0.7483, 0.1489, 0.7482, 0.1493, 0.748, 0.1496, 0.748, 0.15, 0.748, 0.1504, 0.748, 0.1507, 0.7482, 0.1511, 0.7483, 0.1514, 0.7486, 0.1517, 0.7488, 0.152, 0.7492, 0.1522, 0.7495, 0.1524, 0.7499, 0.1525, 0.7504, 0.1526, 0.7508, 0.1527, 0.7513, 0.1527, 0.7517, 0.1526, 0.7522, 0.1525, 0.7526, 0.1524, 0.753, 0.1522, 0.7534, 0.152, 0.7538, 0.1506, 0.7543, 0.1509, 0.7541, 0.1512, 0.7539, 0.1514, 0.7537, 0.1516, 0.7534, 0.1518, 0.7531, 0.152, 0.7528, 0.1521, 0.7524, 0.1522, 0.7521, 0.1522, 0.7517, 0.1522, 0.7513, 0.1522, 0.7509, 0.1521, 0.7505, 0.152, 0.7502, 0.1518, 0.7498, 0.1516, 0.7495, 0.1514, 0.7493, 0.1512, 0.749, 0.1509, 0.7488, 0.1506, 0.7487, 0.1503, 0.7486, 0.15, 0.7485, 0.1497, 0.7485, 0.1493, 0.7486, 0.149, 0.7487, 0.1487, 0.7488, 0.1485, 0.749, 0.1482, 0.7493, 0.148, 0.7495, 0.1478, 0.7498, 0.1476, 0.7502, 0.1475, 0.7505, 0.1474, 0.7509, 0.1474, 0.7513, 0.1474, 0.7517, 0.1474, 0.7521, 0.1475, 0.7524, 0.1476, 0.7528, 0.1478, 0.7531, 0.148, 0.7534, 0.1482, 0.7537, 0.1485, 0.7539, 0.1487, 0.7541, 0.149, 0.7543, 0.1493, 0.7544, 0.1497, 0.7544, 0.15, 0.7544, 0.1503, 0.7544, 0.1517, 0.7541, 0.1514, 0.7544, 0.1511, 0.7546, 0.1507, 0.7548, 0.1504, 0.7549, 0.1517, 0.7541, 0.1503, 0.7544, 0.1506, 0.7543, 0.152, 0.7538, 0.1133, 0.748, 0.1133, 0.769, 0.1129, 0.769, 0.1129, 0.748, 0.1137, 0.748, 0.1137, 0.769, 0.1133, 0.769, 0.1133, 0.748, 0.114, 0.748, 0.114, 0.769, 0.1137, 0.769, 0.1137, 0.748, 0.1144, 0.748, 0.1144, 0.769, 0.114, 0.769, 0.114, 0.748, 0.1147, 0.748, 0.1147, 0.769, 0.1144, 0.769, 0.1144, 0.748, 0.115, 0.748, 0.115, 0.769, 0.1147, 0.769, 0.1147, 0.748, 0.131, 0.748, 0.1313, 0.748, 0.1313, 0.769, 0.131, 0.769, 0.1307, 0.748, 0.131, 0.748, 0.131, 0.769, 0.1307, 0.769, 0.1304, 0.748, 0.1307, 0.748, 0.1307, 0.769, 0.1304, 0.769, 0.13, 0.748, 0.1304, 0.748, 0.1304, 0.769, 0.13, 0.769, 0.1296, 0.748, 0.13, 0.748, 0.13, 0.769, 0.1296, 0.769, 0.1293, 0.7673, 0.1293, 0.7497, 0.1293, 0.748, 0.1296, 0.748, 0.1296, 0.769, 0.1293, 0.769, 0.1289, 0.748, 0.1293, 0.748, 0.1293, 0.7497, 0.1293, 0.7673, 0.1293, 0.769, 0.1289, 0.769, 0.1285, 0.748, 0.1289, 0.748, 0.1289, 0.769, 0.1285, 0.769, 0.1282, 0.748, 0.1285, 0.748, 0.1285, 0.769, 0.1282, 0.769, 0.1278, 0.748, 0.1282, 0.748, 0.1282, 0.769, 0.1278, 0.769, 0.1275, 0.748, 0.1278, 0.748, 0.1278, 0.769, 0.1275, 0.769, 0.1272, 0.748, 0.1275, 0.748, 0.1275, 0.769, 0.1272, 0.769, 0.115, 0.769, 0.115, 0.748, 0.1153, 0.748, 0.1153, 0.769, 0.1153, 0.769, 0.1153, 0.748, 0.1156, 0.748, 0.1156, 0.769, 0.1156, 0.769, 0.1156, 0.748, 0.1159, 0.748, 0.1159, 0.769, 0.1159, 0.769, 0.1159, 0.748, 0.1163, 0.748, 0.1163, 0.769, 0.1163, 0.769, 0.1163, 0.748, 0.1166, 0.748, 0.1166, 0.769, 0.1166, 0.769, 0.1166, 0.748, 0.117, 0.748, 0.117, 0.769, 0.117, 0.769, 0.117, 0.748, 0.1174, 0.748, 0.1174, 0.769, 0.1174, 0.769, 0.1174, 0.748, 0.1178, 0.748, 0.1178, 0.769, 0.1178, 0.769, 0.1178, 0.748, 0.1181, 0.748, 0.1181, 0.769, 0.1181, 0.769, 0.1181, 0.748, 0.1185, 0.748, 0.1185, 0.769, 0.1185, 0.769, 0.1185, 0.748, 0.1188, 0.748, 0.1188, 0.769, 0.1188, 0.769, 0.1188, 0.748, 0.1191, 0.748, 0.1191, 0.769, 0.1351, 0.748, 0.1354, 0.748, 0.1354, 0.769, 0.1351, 0.769, 0.1348, 0.748, 0.1351, 0.748, 0.1351, 0.769, 0.1348, 0.769, 0.1345, 0.748, 0.1348, 0.748, 0.1348, 0.769, 0.1345, 0.769, 0.1341, 0.748, 0.1345, 0.748, 0.1345, 0.769, 0.1341, 0.769, 0.1337, 0.748, 0.1341, 0.748, 0.1341, 0.769, 0.1337, 0.769, 0.1334, 0.748, 0.1337, 0.748, 0.1337, 0.769, 0.1334, 0.769, 0.133, 0.748, 0.1334, 0.748, 0.1334, 0.769, 0.133, 0.769, 0.1326, 0.748, 0.133, 0.748, 0.133, 0.769, 0.1326, 0.769, 0.1322, 0.748, 0.1326, 0.748, 0.1326, 0.769, 0.1322, 0.769, 0.1319, 0.748, 0.1322, 0.748, 0.1322, 0.769, 0.1319, 0.769, 0.1316, 0.748, 0.1319, 0.748, 0.1319, 0.769, 0.1316, 0.769, 0.1313, 0.748, 0.1316, 0.748, 0.1316, 0.769, 0.1313, 0.769, 0.1112, 0.748, 0.1112, 0.769, 0.1109, 0.769, 0.1109, 0.748, 0.1115, 0.748, 0.1115, 0.769, 0.1112, 0.769, 0.1112, 0.748, 0.1118, 0.748, 0.1118, 0.769, 0.1115, 0.769, 0.1115, 0.748, 0.1122, 0.748, 0.1122, 0.769, 0.1118, 0.769, 0.1118, 0.748, 0.1126, 0.748, 0.1126, 0.769, 0.1122, 0.769, 0.1122, 0.748, 0.1129, 0.748, 0.1129, 0.769, 0.1126, 0.769, 0.1126, 0.748, 0.7385, 0.6845, 0.7388, 0.6845, 0.7388, 1.0, 0.7385, 1.0, 0.7382, 0.6845, 0.7385, 0.6845, 0.7385, 1.0, 0.7382, 1.0, 0.7379, 0.6845, 0.7382, 0.6845, 0.7382, 1.0, 0.7379, 1.0, 0.7376, 0.6845, 0.7379, 0.6845, 0.7379, 1.0, 0.7376, 1.0, 0.7373, 0.6845, 0.7376, 0.6845, 0.7376, 1.0, 0.7373, 1.0, 0.737, 0.6845, 0.7373, 0.6845, 0.7373, 1.0, 0.737, 1.0, 0.7367, 0.6845, 0.737, 0.6845, 0.737, 1.0, 0.7367, 1.0, 0.7364, 0.6845, 0.7367, 0.6845, 0.7367, 1.0, 0.7364, 1.0, 0.7361, 0.6845, 0.7364, 0.6845, 0.7364, 1.0, 0.7361, 1.0, 0.7358, 0.6845, 0.7361, 0.6845, 0.7361, 1.0, 0.7358, 1.0, 0.7356, 0.6845, 0.7358, 0.6845, 0.7358, 1.0, 0.7356, 1.0, 0.729, 0.6845, 0.729, 1.0, 0.7287, 1.0, 0.7287, 0.6845, 0.7292, 0.6845, 0.7292, 1.0, 0.729, 1.0, 0.729, 0.6845, 0.7295, 0.6845, 0.7295, 1.0, 0.7292, 1.0, 0.7292, 0.6845, 0.7298, 0.6845, 0.7298, 1.0, 0.7295, 1.0, 0.7295, 0.6845, 0.7301, 0.6845, 0.7301, 1.0, 0.7298, 1.0, 0.7298, 0.6845, 0.7304, 0.6845, 0.7304, 1.0, 0.7301, 1.0, 0.7301, 0.6845, 0.7307, 0.6845, 0.7307, 1.0, 0.7304, 1.0, 0.7304, 0.6845, 0.7311, 0.6845, 0.7311, 1.0, 0.7307, 1.0, 0.7307, 0.6845, 0.7314, 0.6845, 0.7314, 1.0, 0.7311, 1.0, 0.7311, 0.6845, 0.7316, 0.6845, 0.7316, 1.0, 0.7314, 1.0, 0.7314, 0.6845, 0.7319, 0.6845, 0.7319, 1.0, 0.7316, 1.0, 0.7316, 0.6845, 0.7321, 0.6845, 0.7321, 1.0, 0.7319, 1.0, 0.7319, 0.6845, 0.7393, 1.0, 0.739, 1.0, 0.739, 0.6845, 0.7393, 0.6845, 0.7395, 1.0, 0.7393, 1.0, 0.7393, 0.6845, 0.7395, 0.6845, 0.7398, 1.0, 0.7395, 1.0, 0.7395, 0.6845, 0.7398, 0.6845, 0.7401, 1.0, 0.7398, 1.0, 0.7398, 0.6845, 0.7401, 0.6845, 0.7404, 1.0, 0.7401, 1.0, 0.7401, 0.6845, 0.7404, 0.6845, 0.7407, 1.0, 0.7404, 1.0, 0.7404, 0.6845, 0.7407, 0.6845, 0.741, 1.0, 0.7407, 1.0, 0.7407, 0.6845, 0.741, 0.6845, 0.7414, 1.0, 0.741, 1.0, 0.741, 0.6845, 0.7414, 0.6845, 0.7417, 1.0, 0.7414, 1.0, 0.7414, 0.6845, 0.7417, 0.6845, 0.7419, 1.0, 0.7417, 1.0, 0.7417, 0.6845, 0.7419, 0.6845, 0.7422, 1.0, 0.7419, 1.0, 0.7419, 0.6845, 0.7422, 0.6845, 0.7424, 1.0, 0.7422, 1.0, 0.7422, 0.6845, 0.7424, 0.6845, 0.7321, 1.0, 0.7321, 0.6845, 0.7324, 0.6845, 0.7324, 1.0, 0.7324, 1.0, 0.7324, 0.6845, 0.7327, 0.6845, 0.7327, 1.0, 0.7327, 1.0, 0.7327, 0.6845, 0.7329, 0.6845, 0.7329, 1.0, 0.7329, 1.0, 0.7329, 0.6845, 0.7332, 0.6845, 0.7332, 1.0, 0.7332, 1.0, 0.7332, 0.6845, 0.7335, 0.6845, 0.7335, 1.0, 0.7335, 1.0, 0.7335, 0.6845, 0.7339, 0.6845, 0.7339, 1.0, 0.7339, 1.0, 0.7339, 0.6845, 0.7342, 0.6845, 0.7342, 1.0, 0.7342, 1.0, 0.7342, 0.6845, 0.7345, 0.6845, 0.7345, 1.0, 0.7345, 1.0, 0.7345, 0.6845, 0.7348, 0.6845, 0.7348, 1.0, 0.7348, 1.0, 0.7348, 0.6845, 0.7351, 0.6845, 0.7351, 1.0, 0.7351, 1.0, 0.7351, 0.6845, 0.7353, 0.6845, 0.7353, 1.0, 0.7353, 1.0, 0.7353, 0.6845, 0.7356, 0.6845, 0.7356, 1.0, 0.7388, 0.6845, 0.739, 0.6845, 0.739, 1.0, 0.7388, 1.0, 0.1266, 0.748, 0.1269, 0.748, 0.1269, 0.769, 0.1266, 0.769, 0.1106, 0.769, 0.1106, 0.748, 0.1109, 0.748, 0.1109, 0.769, 0.1085, 0.769, 0.1085, 0.748, 0.1089, 0.748, 0.1089, 0.769, 0.1259, 0.748, 0.1263, 0.748, 0.1263, 0.769, 0.1259, 0.769, 0.1244, 0.748, 0.1248, 0.748, 0.1248, 0.769, 0.1244, 0.769, 0.11, 0.769, 0.11, 0.748, 0.1103, 0.748, 0.1103, 0.769, 0.1089, 0.769, 0.1089, 0.748, 0.1092, 0.748, 0.1092, 0.769, 0.1252, 0.748, 0.1256, 0.748, 0.1256, 0.769, 0.1252, 0.769, 0.1248, 0.748, 0.1252, 0.748, 0.1252, 0.769, 0.1248, 0.769, 0.1078, 0.769, 0.1078, 0.748, 0.1081, 0.748, 0.1081, 0.769, 0.1269, 0.748, 0.1272, 0.748, 0.1272, 0.769, 0.1269, 0.769, 0.1074, 0.769, 0.1074, 0.748, 0.1078, 0.748, 0.1078, 0.769, 0.1263, 0.748, 0.1266, 0.748, 0.1266, 0.769, 0.1263, 0.769, 0.1096, 0.769, 0.1096, 0.748, 0.11, 0.748, 0.11, 0.769, 0.1092, 0.769, 0.1092, 0.748, 0.1096, 0.748, 0.1096, 0.769, 0.1081, 0.769, 0.1081, 0.748, 0.1085, 0.748, 0.1085, 0.769, 0.1071, 0.769, 0.1071, 0.748, 0.1074, 0.748, 0.1074, 0.769, 0.1103, 0.769, 0.1103, 0.748, 0.1106, 0.748, 0.1106, 0.769, 0.1256, 0.748, 0.1259, 0.748, 0.1259, 0.769, 0.1256, 0.769, 0.1068, 0.769, 0.1068, 0.748, 0.1071, 0.748, 0.1071, 0.769, 0.1558, 0.755, 0.1554, 0.755, 0.155, 0.7549, 0.1546, 0.7548, 0.1543, 0.7546, 0.154, 0.7544, 0.1537, 0.7541, 0.1534, 0.7538, 0.1532, 0.7534, 0.153, 0.753, 0.1528, 0.7526, 0.1527, 0.7522, 0.1527, 0.7517, 0.1527, 0.7513, 0.1527, 0.7508, 0.1528, 0.7504, 0.153, 0.7499, 0.1532, 0.7495, 0.1534, 0.7492, 0.1537, 0.7488, 0.154, 0.7486, 0.1543, 0.7483, 0.1546, 0.7482, 0.155, 0.748, 0.1554, 0.748, 0.1558, 0.748, 0.1561, 0.748, 0.1565, 0.7482, 0.1569, 0.7483, 0.1572, 0.7486, 0.1575, 0.7488, 0.1577, 0.7492, 0.158, 0.7495, 0.1582, 0.7499, 0.1583, 0.7504, 0.1584, 0.7508, 0.1585, 0.7513, 0.1585, 0.7517, 0.1584, 0.7522, 0.1583, 0.7526, 0.1582, 0.753, 0.158, 0.7534, 0.1577, 0.7538, 0.1575, 0.7541, 0.1572, 0.7544, 0.1569, 0.7546, 0.1565, 0.7548, 0.1561, 0.7549, 0.1222, 0.748, 0.1226, 0.748, 0.1226, 0.769, 0.1222, 0.769, 0.1211, 0.7673, 0.1211, 0.7497, 0.1211, 0.748, 0.1215, 0.748, 0.1215, 0.769, 0.1211, 0.769, 0.1055, 0.748, 0.1055, 0.769, 0.1052, 0.769, 0.1052, 0.748, 0.1052, 0.748, 0.1052, 0.769, 0.1048, 0.769, 0.1048, 0.748, 0.1229, 0.748, 0.1231, 0.748, 0.1231, 0.769, 0.1229, 0.769, 0.1641, 0.7526, 0.1639, 0.753, 0.1637, 0.7534, 0.1635, 0.7538, 0.1632, 0.7541, 0.1629, 0.7544, 0.1626, 0.7546, 0.1623, 0.7548, 0.1619, 0.7549, 0.1615, 0.755, 0.1611, 0.755, 0.1608, 0.7549, 0.1604, 0.7548, 0.1601, 0.7546, 0.1597, 0.7544, 0.1594, 0.7541, 0.1592, 0.7538, 0.1589, 0.7534, 0.1587, 0.753, 0.1586, 0.7526, 0.1585, 0.7522, 0.1585, 0.7517, 0.1585, 0.7513, 0.1585, 0.7508, 0.1586, 0.7504, 0.1587, 0.7499, 0.1589, 0.7495, 0.1592, 0.7492, 0.1594, 0.7488, 0.1597, 0.7486, 0.1601, 0.7483, 0.1604, 0.7482, 0.1608, 0.748, 0.1611, 0.748, 0.1615, 0.748, 0.1619, 0.748, 0.1623, 0.7482, 0.1626, 0.7483, 0.1629, 0.7486, 0.1632, 0.7488, 0.1635, 0.7492, 0.1637, 0.7495, 0.1639, 0.7499, 0.1638, 0.7517, 0.1638, 0.7513, 0.1637, 0.7509, 0.1636, 0.7505, 0.1635, 0.7502, 0.1634, 0.7498, 0.1632, 0.7495, 0.1629, 0.7493, 0.1627, 0.749, 0.1624, 0.7488, 0.1621, 0.7487, 0.1618, 0.7486, 0.1615, 0.7485, 0.1612, 0.7485, 0.1609, 0.7486, 0.1606, 0.7487, 0.1603, 0.7488, 0.16, 0.749, 0.1597, 0.7493, 0.1595, 0.7495, 0.1593, 0.7498, 0.1592, 0.7502, 0.159, 0.7505, 0.159, 0.7509, 0.1589, 0.7513, 0.1589, 0.7517, 0.159, 0.7521, 0.159, 0.7524, 0.1592, 0.7528, 0.1593, 0.7531, 0.1595, 0.7534, 0.1597, 0.7537, 0.16, 0.7539, 0.1603, 0.7541, 0.1606, 0.7543, 0.1609, 0.7544, 0.1612, 0.7544, 0.1615, 0.7544, 0.1618, 0.7544, 0.1621, 0.7543, 0.1624, 0.7541, 0.1627, 0.7539, 0.1629, 0.7537, 0.1632, 0.7534, 0.1634, 0.7531, 0.1635, 0.7528, 0.1636, 0.7524, 0.1637, 0.7521, 0.1641, 0.7504, 0.1642, 0.7508, 0.1642, 0.7513, 0.1642, 0.7517, 0.1642, 0.7522, 0.1641, 0.7504, 0.1637, 0.7521, 0.1638, 0.7517, 0.1639, 0.7499, 0.1062, 0.748, 0.1062, 0.769, 0.1059, 0.769, 0.1059, 0.748, 0.1065, 0.748, 0.1065, 0.769, 0.1062, 0.769, 0.1062, 0.748, 0.1059, 0.748, 0.1059, 0.769, 0.1055, 0.769, 0.1055, 0.748, 0.1068, 0.748, 0.1068, 0.769, 0.1065, 0.769, 0.1065, 0.748, 0.1204, 0.748, 0.1207, 0.748, 0.1207, 0.769, 0.1204, 0.769, 0.12, 0.748, 0.1204, 0.748, 0.1204, 0.769, 0.12, 0.769, 0.1219, 0.748, 0.1222, 0.748, 0.1222, 0.769, 0.1219, 0.769, 0.1194, 0.748, 0.1197, 0.748, 0.1197, 0.769, 0.1194, 0.769, 0.1191, 0.748, 0.1194, 0.748, 0.1194, 0.769, 0.1191, 0.769, 0.1197, 0.748, 0.12, 0.748, 0.12, 0.769, 0.1197, 0.769, 0.1207, 0.748, 0.1211, 0.748, 0.1211, 0.7497, 0.1211, 0.7673, 0.1211, 0.769, 0.1207, 0.769, 0.1215, 0.748, 0.1219, 0.748, 0.1219, 0.769, 0.1215, 0.769, 0.1226, 0.748, 0.1229, 0.748, 0.1229, 0.769, 0.1226, 0.769, 0.1037, 0.748, 0.1037, 0.769, 0.1033, 0.769, 0.1033, 0.748, 0.104, 0.748, 0.104, 0.769, 0.1037, 0.769, 0.1037, 0.748, 0.1044, 0.748, 0.1044, 0.769, 0.104, 0.769, 0.104, 0.748, 0.1048, 0.748, 0.1048, 0.769, 0.1044, 0.769, 0.1044, 0.748, 0.1237, 0.748, 0.1241, 0.748, 0.1241, 0.769, 0.1237, 0.769, 0.1231, 0.748, 0.1234, 0.748, 0.1234, 0.769, 0.1231, 0.769, 0.1241, 0.748, 0.1244, 0.748, 0.1244, 0.769, 0.1241, 0.769, 0.103, 0.748, 0.103, 0.769, 0.1027, 0.769, 0.1027, 0.748, 0.1234, 0.748, 0.1237, 0.748, 0.1237, 0.769, 0.1234, 0.769, 0.1033, 0.748, 0.1033, 0.769, 0.103, 0.769, 0.103, 0.748, 0.09986, 0.748, 0.1027, 0.748, 0.1027, 0.7655, 0.09986, 0.7655, 0.0912, 0.748, 0.09408, 0.748, 0.09408, 0.7655, 0.0912, 0.7655, 0.1662, 0.7548, 0.1658, 0.7546, 0.1655, 0.7544, 0.1652, 0.7541, 0.1649, 0.7538, 0.1647, 0.7534, 0.1645, 0.753, 0.1644, 0.7526, 0.1643, 0.7522, 0.1642, 0.7517, 0.1642, 0.7513, 0.1643, 0.7508, 0.1644, 0.7504, 0.1645, 0.7499, 0.1647, 0.7495, 0.1649, 0.7492, 0.1652, 0.7488, 0.1655, 0.7486, 0.1658, 0.7483, 0.1662, 0.7482, 0.1665, 0.748, 0.1669, 0.748, 0.1673, 0.748, 0.1677, 0.748, 0.168, 0.7482, 0.1684, 0.7483, 0.1687, 0.7486, 0.169, 0.7488, 0.1693, 0.7492, 0.1695, 0.7495, 0.1697, 0.7499, 0.1698, 0.7504, 0.1699, 0.7508, 0.17, 0.7513, 0.17, 0.7517, 0.1699, 0.7522, 0.1698, 0.7526, 0.1697, 0.753, 0.1695, 0.7534, 0.1693, 0.7538, 0.169, 0.7541, 0.1687, 0.7544, 0.1684, 0.7546, 0.168, 0.7548, 0.1677, 0.7549, 0.1673, 0.755, 0.1669, 0.755, 0.1665, 0.7549])
me_mesh.materials.append(mat_stainless_steel)
me_mesh.materials.append(mat_aluminum)
me_mesh.materials.append(mat_default)
me_mesh.use_remesh_preserve_volume = False
me_mesh.use_remesh_preserve_attributes = False
me_mesh.use_mirror_vertex_groups = False
me_mesh.update()
me_mesh.normals_split_custom_set([tuple(v) for v in zip(*[iter([0.0, 0.0, -1.0, 0.0, 0.0, -1.0, 0.0, 0.0, -1.0, 0.0, 0.0, -1.0, 0.0, -1.0, 0.0, 0.0, -1.0, 0.0, 0.0, -1.0, 0.0, 0.0, -1.0, 0.0, 0.0, -1.0, 0.0, 0.0, -1.0, 0.0, 0.0, -1.0, 0.0, 0.0, -1.0, 0.0, 0.0, -1.0, 0.0, 0.0, -1.0, 0.0, 0.0, -1.0, 0.0, 0.0, -1.0, 0.0, 0.0, -1.0, 0.0, 0.0, -1.0, 0.0, 0.0, -1.0, 0.0, 0.0, -1.0, 0.0, 0.0, -1.0, 0.0, 0.0, -1.0, 0.0, -1.0, 0.0, 0.0, -1.0, 0.0, 0.0, -1.0, 0.0, 0.0, -1.0, 0.0, 0.0, 0.0, 1.0, 0.0, 0.0, 1.0, 0.0, 0.0, 1.0, 0.0, 0.0, 1.0, 0.0, 1.0, 0.0, 0.0, 1.0, 0.0, 0.0, 1.0, 0.0, 0.0, 1.0, 0.0, 0.0, 0.0, 0.0, 1.0, 0.0, 0.0, 1.0, 0.0, 0.0, 1.0, 0.0, 0.0, 1.0, 0.0, 0.0, 1.0, 0.0, 0.0, 1.0, 0.0, 0.0, 1.0, 0.0, 0.0, 1.0, 1.0, -6.016e-09, 0.0, 1.0, -6.016e-09, 0.0, 1.0, -6.016e-09, 0.0, 1.0, -6.016e-09, 0.0, 1.0, -6.016e-09, 0.0, 1.0, -6.016e-09, 0.0, 0.0, 1.0, 0.0, 0.0, 1.0, 0.0, 0.0, 1.0, 0.0, 0.0, 1.0, 0.0, -1.0, 0.0, 0.0, -1.0, 0.0, 0.0, -1.0, 0.0, 0.0, -1.0, 0.0, 0.0, -1.0, 0.0, 0.0, -1.0, 0.0, 0.0, 0.0, -1.0, 1.071e-08, 0.0, -1.0, 1.071e-08, 0.0, -1.0, 1.071e-08, 0.0, -1.0, 1.071e-08, 0.0, -1.0, 1.071e-08, 0.0, -1.0, 1.071e-08, 0.0, -1.0, 1.071e-08, 0.0, -1.0, 1.071e-08, 0.0, 0.0, -1.0, 0.0, 0.0, -1.0, 0.0, 0.0, -1.0, 0.0, 0.0, -1.0, 0.0, 0.0, -1.0, 0.0, 0.0, -1.0, 0.0, 0.0, -1.0, 0.0, 0.0, -1.0, 0.0, -1.0, 0.0, 0.0, -1.0, 0.0, 0.0, -1.0, 0.0, 0.0, -1.0, 0.0, 0.0, 0.0, -1.0, 0.0, 0.0, -1.0, 0.0, 0.0, -1.0, 0.0, 0.0, -1.0, 0.0, 0.0, 1.0, 0.0, 0.0, 1.0, 0.0, 0.0, 1.0, 0.0, 0.0, 1.0, 1.0, 0.0, 0.0, 1.0, 0.0, 0.0, 1.0, 0.0, 0.0, 1.0, 0.0, 0.0, -1.0, 0.0, 0.0, -1.0, 0.0, 0.0, -1.0, 0.0, 0.0, -1.0, 0.0, 0.0, 0.0, -1.0, 0.0, 0.0, -1.0, 0.0, 0.0, -1.0, 0.0, 0.0, -1.0, 0.0, 0.0, 0.0, -1.0, 0.0, 0.0, -1.0, 0.0, 0.0, -1.0, 0.0, 0.0, -1.0, 0.0, 0.0, -1.0, 0.0, 0.0, 1.0, 0.0, 0.0, 1.0, 0.0, 0.0, 1.0, 0.0, 0.0, 1.0, 0.0, 0.0, 1.0, 0.0, -1.0, 0.0, 0.0, -1.0, 0.0, 0.0, -1.0, 0.0, 0.0, -1.0, 0.0, 1.0, 0.0, 0.0, 1.0, 0.0, 0.0, 1.0, 0.0, 0.0, 1.0, 0.0, 0.0, 0.0, -1.0, 0.0, 0.0, -1.0, 0.0, 0.0, -1.0, 0.0, 0.0, -1.0, 0.0, -1.0, 0.0, 0.0, -1.0, 0.0, 0.0, -1.0, 0.0, 0.0, -1.0, 0.0, 0.0, 0.0, 0.0, -1.0, 0.0, 0.0, -1.0, 0.0, 0.0, -1.0, 0.0, 0.0, -1.0, 0.0, 0.0, -1.0, 0.0, 0.0, 1.0, 0.0, 0.0, 1.0, 0.0, 0.0, 1.0, 0.0, 0.0, 1.0, 0.0, 0.0, 1.0, 0.0, -1.0, 0.0, 0.0, -1.0, 0.0, 0.0, -1.0, 0.0, 0.0, -1.0, 0.0, 1.0, 0.0, 0.0, 1.0, 0.0, 0.0, 1.0, 0.0, 0.0, 1.0, 0.0, 0.0, 0.0, -1.0, 0.0, 0.0, -1.0, 0.0, 0.0, -1.0, 0.0, 0.0, -1.0, 0.0, -1.0, 0.0, 0.0, -1.0, 0.0, 0.0, -1.0, 0.0, 0.0, -1.0, 0.0, 0.0, -1.037e-05, 0.0, 1.0, -1.037e-05, 0.0, 1.0, -1.037e-05, 0.0, 1.0, -1.037e-05, 0.0, 1.0, -1.037e-05, 0.0, 1.0, -1.037e-05, 0.0, 1.0, -1.037e-05, 0.0, 1.0, -1.037e-05, 0.0, 1.0, -1.037e-05, 0.0, 1.0, -1.037e-05, 0.0, 1.0, -1.037e-05, 0.0, 1.0, -1.037e-05, 0.0, 1.0, -1.037e-05, 0.0, 1.0, -1.037e-05, 0.0, 1.0, -1.037e-05, 0.0, 1.0, -1.037e-05, 0.0, 1.0, -1.037e-05, 0.0, 1.0, -1.037e-05, 0.0, 1.0, -1.037e-05, 0.0, 1.0, -1.037e-05, 0.0, 1.0, -1.037e-05, 0.0, 1.0, -1.037e-05, 0.0, 1.0, -1.037e-05, 0.0, 1.0, -1.037e-05, 0.0, 1.0, -1.037e-05, 0.0, 1.0, -1.037e-05, 0.0, 1.0, -1.037e-05, 0.0, 1.0, -1.037e-05, 0.0, 1.0, -1.037e-05, 0.0, 1.0, -1.037e-05, 0.0, 1.0, -1.037e-05, 0.0, 1.0, -1.037e-05, 0.0, 1.0, -1.037e-05, 0.0, 1.0, -1.037e-05, 0.0, 1.0, -1.037e-05, 0.0, 1.0, -1.037e-05, 0.0, 1.0, -1.037e-05, 0.0, 1.0, -1.037e-05, 0.0, 1.0, -1.037e-05, 0.0, 1.0, -1.037e-05, 0.0, 1.0, -1.037e-05, 0.0, 1.0, -1.037e-05, 0.0, 1.0, 1.196e-05, 0.0, 1.0, -0.6917, 0.06202, 0.7195, -0.6854, 0.2225, 0.6933, -0.6504, 0.3101, 0.6934, -0.6044, 0.3921, 0.6935, -0.5482, 0.4676, 0.6934, -0.4824, 0.5352, 0.6934, -0.4086, 0.5935, 0.6934, -0.3274, 0.6419, 0.6934, -0.2408, 0.6791, 0.6934, -0.1502, 0.7047, 0.6934, -0.05688, 0.7183, 0.6934, 0.03732, 0.7196, 0.6934, 0.131, 0.7085, 0.6934, 0.2223, 0.6854, 0.6935, 0.3097, 0.6506, 0.6934, 0.3923, 0.6044, 0.6934, 0.4677, 0.5481, 0.6935, 0.5353, 0.4823, 0.6934, 0.5936, 0.4083, 0.6934, 0.6417, 0.3276, 0.6935, 0.679, 0.2411, 0.6934, 0.7049, 0.1499, 0.6933, 0.7182, 0.05688, 0.6935, 0.7196, -0.03741, 0.6934, -1.037e-05, 0.0, 1.0, -1.037e-05, 0.0, 1.0, -1.037e-05, 0.0, 1.0, -1.037e-05, 0.0, 1.0, -1.037e-05, 0.0, 1.0, -1.037e-05, 0.0, 1.0, -1.037e-05, 0.0, 1.0, -1.037e-05, 0.0, 1.0, -1.037e-05, 0.0, 1.0, -1.037e-05, 0.0, 1.0, -1.037e-05, 0.0, 1.0, -1.037e-05, 0.0, 1.0, -1.037e-05, 0.0, 1.0, -1.037e-05, 0.0, 1.0, -1.037e-05, 0.0, 1.0, -1.037e-05, 0.0, 1.0, -1.037e-05, 0.0, 1.0, -1.037e-05, 0.0, 1.0, -1.037e-05, 0.0, 1.0, -1.037e-05, 0.0, 1.0, -1.037e-05, 0.0, 1.0, -1.037e-05, 0.0, 1.0, -1.037e-05, 0.0, 1.0, -5.649e-06, 0.0, 1.0, 9.956e-05, 0.0, 1.0, -1.037e-05, 0.0, 1.0, -1.037e-05, 0.0, 1.0, -1.037e-05, 0.0, 1.0, -1.037e-05, 0.0, 1.0, 9.956e-05, 0.0, 1.0, -5.649e-06, 0.0, 1.0, -0.6917, 0.06202, 0.7195, 1.196e-05, 0.0, 1.0, 0.9892, 0.1303, -0.06695, 0.9892, 0.1303, 0.06695, 0.9977, -1.729e-06, 0.0676, 0.9977, 4.745e-06, -0.0676, 0.9638, 0.258, -0.06715, 0.9638, 0.258, 0.06715, 0.9892, 0.1303, 0.06695, 0.9892, 0.1303, -0.06695, 0.9218, 0.3818, -0.06755, 0.9218, 0.3818, 0.06755, 0.9638, 0.258, 0.06715, 0.9638, 0.258, -0.06715, 0.8641, 0.4988, -0.0668, 0.8641, 0.4988, 0.0668, 0.9218, 0.3818, 0.06755, 0.9218, 0.3818, -0.06755, 0.7916, 0.6073, -0.06761, 0.7916, 0.6073, 0.06761, 0.8641, 0.4988, 0.0668, 0.8641, 0.4988, -0.0668, 0.7055, 0.7056, -0.06695, 0.7055, 0.7056, 0.06695, 0.7916, 0.6073, 0.06761, 0.7916, 0.6073, -0.06761, 0.6074, 0.7915, 0.06735, 0.7055, 0.7056, 0.06695, 0.7055, 0.7056, -0.06695, 0.6074, 0.7915, -0.06735, 0.4988, 0.8641, 0.06715, 0.6074, 0.7915, 0.06735, 0.6074, 0.7915, -0.06735, 0.4988, 0.8641, -0.06715, 0.3818, 0.9218, 0.06725, 0.4988, 0.8641, 0.06715, 0.4988, 0.8641, -0.06715, 0.3818, 0.9218, -0.06725, 0.2582, 0.9638, 0.0672, 0.3818, 0.9218, 0.06725, 0.3818, 0.9218, -0.06725, 0.2582, 0.9638, -0.0672, 0.1302, 0.9892, 0.06715, 0.2582, 0.9638, 0.0672, 0.2582, 0.9638, -0.0672, 0.1302, 0.9892, -0.06715, 1.361e-06, 0.9979, 0.06544, 1.361e-06, 0.9979, -0.06544, 4.581e-06, 0.9977, 0.06725, 0.1302, 0.9892, 0.06715, 0.1302, 0.9892, -0.06715, -1.859e-06, 0.9977, -0.06725, -0.1302, 0.9892, 0.06715, 4.581e-06, 0.9977, 0.06725, 1.361e-06, 0.9979, -0.06544, 1.361e-06, 0.9979, 0.06544, -1.859e-06, 0.9977, -0.06725, -0.1302, 0.9892, -0.06715, -0.2582, 0.9638, 0.0672, -0.1302, 0.9892, 0.06715, -0.1302, 0.9892, -0.06715, -0.2582, 0.9638, -0.0672, -0.3818, 0.9218, 0.06725, -0.2582, 0.9638, 0.0672, -0.2582, 0.9638, -0.0672, -0.3818, 0.9218, -0.06725, -0.4988, 0.8641, 0.06715, -0.3818, 0.9218, 0.06725, -0.3818, 0.9218, -0.06725, -0.4988, 0.8641, -0.06715, -0.6074, 0.7915, 0.06735, -0.4988, 0.8641, 0.06715, -0.4988, 0.8641, -0.06715, -0.6074, 0.7915, -0.06735, -0.7055, 0.7056, 0.06695, -0.6074, 0.7915, 0.06735, -0.6074, 0.7915, -0.06735, -0.7055, 0.7056, -0.06695, -0.7055, 0.7056, 0.06695, -0.7055, 0.7056, -0.06695, -0.7916, 0.6073, -0.06761, -0.7916, 0.6073, 0.06761, -0.7916, 0.6073, 0.06761, -0.7916, 0.6073, -0.06761, -0.8641, 0.4988, -0.0668, -0.8641, 0.4988, 0.0668, -0.8641, 0.4988, 0.0668, -0.8641, 0.4988, -0.0668, -0.9218, 0.3818, -0.06755, -0.9218, 0.3818, 0.06755, -0.9218, 0.3818, 0.06755, -0.9218, 0.3818, -0.06755, -0.9638, 0.258, -0.0671, -0.9638, 0.258, 0.0671, -0.9638, 0.258, 0.0671, -0.9638, 0.258, -0.0671, -0.9892, 0.1303, -0.06695, -0.9892, 0.1303, 0.06695, -0.9892, 0.1303, 0.06695, -0.9892, 0.1303, -0.06695, -0.9977, -1.729e-06, -0.0676, -0.9977, 4.745e-06, 0.0676, -0.9977, 4.745e-06, 0.0676, -0.9977, -1.729e-06, -0.0676, -0.9892, -0.1303, -0.06695, -0.9892, -0.1304, 0.06695, -0.9892, -0.1304, 0.06695, -0.9892, -0.1303, -0.06695, -0.9638, -0.258, -0.0671, -0.9638, -0.258, 0.0671, -0.9638, -0.258, 0.0671, -0.9638, -0.258, -0.0671, -0.9218, -0.3818, -0.06755, -0.9218, -0.3818, 0.06755, -0.9218, -0.3818, 0.06755, -0.9218, -0.3818, -0.06755, -0.8641, -0.4988, -0.0668, -0.8641, -0.4988, 0.0668, -0.8641, -0.4988, 0.0668, -0.8641, -0.4988, -0.0668, -0.7916, -0.6073, -0.0676, -0.7916, -0.6073, 0.0676, -0.7916, -0.6073, 0.0676, -0.7916, -0.6073, -0.0676, -0.7055, -0.7056, -0.06695, -0.7055, -0.7056, 0.06695, -0.6074, -0.7915, 0.06735, -0.7055, -0.7056, 0.06695, -0.7055, -0.7056, -0.06695, -0.6074, -0.7915, -0.06735, -0.4988, -0.8641, 0.06715, -0.6074, -0.7915, 0.06735, -0.6074, -0.7915, -0.06735, -0.4989, -0.8641, -0.06715, -0.3818, -0.9218, 0.06725, -0.4988, -0.8641, 0.06715, -0.4989, -0.8641, -0.06715, -0.3818, -0.9218, -0.06725, -0.2581, -0.9638, 0.0672, -0.3818, -0.9218, 0.06725, -0.3818, -0.9218, -0.06725, -0.2582, -0.9638, -0.0672, -0.1302, -0.9892, 0.06715, -0.2581, -0.9638, 0.0672, -0.2582, -0.9638, -0.0672, -0.1302, -0.9892, -0.06715, -1.669e-06, -0.9977, 0.06725, -0.1302, -0.9892, 0.06715, -0.1302, -0.9892, -0.06715, -1.675e-06, -0.9977, -0.06725, 0.1302, -0.9892, 0.06715, -1.669e-06, -0.9977, 0.06725, -1.675e-06, -0.9977, -0.06725, 0.1302, -0.9892, -0.06715, 0.2582, -0.9638, 0.0672, 0.1302, -0.9892, 0.06715, 0.1302, -0.9892, -0.06715, 0.2581, -0.9638, -0.0672, 0.3818, -0.9218, 0.06725, 0.2582, -0.9638, 0.0672, 0.2581, -0.9638, -0.0672, 0.3818, -0.9218, -0.06725, 0.4989, -0.8641, 0.06715, 0.3818, -0.9218, 0.06725, 0.3818, -0.9218, -0.06725, 0.4988, -0.8641, -0.06715, 0.6074, -0.7915, 0.06735, 0.4989, -0.8641, 0.06715, 0.4988, -0.8641, -0.06715, 0.6074, -0.7915, -0.06735, 0.7055, -0.7056, 0.06695, 0.6074, -0.7915, 0.06735, 0.6074, -0.7915, -0.06735, 0.7055, -0.7056, -0.06695, 0.7916, -0.6073, -0.0676, 0.7916, -0.6073, 0.0676, 0.7055, -0.7056, 0.06695, 0.7055, -0.7056, -0.06695, 0.8641, -0.4988, -0.0668, 0.8641, -0.4988, 0.0668, 0.7916, -0.6073, 0.0676, 0.7916, -0.6073, -0.0676, 0.9218, -0.3818, -0.06755, 0.9218, -0.3818, 0.06755, 0.8641, -0.4988, 0.0668, 0.8641, -0.4988, -0.0668, 0.9638, -0.258, -0.06715, 0.9638, -0.258, 0.06715, 0.9218, -0.3818, 0.06755, 0.9218, -0.3818, -0.06755, 0.9892, -0.1303, -0.06695, 0.9892, -0.1303, 0.06695, 0.9638, -0.258, 0.06715, 0.9638, -0.258, -0.06715, 0.9977, 4.745e-06, -0.0676, 0.9977, -1.729e-06, 0.0676, 0.9892, -0.1303, 0.06695, 0.9892, -0.1303, -0.06695, -0.4989, -0.864, 0.06745, -0.6075, -0.7915, 0.06705, -0.6075, -0.7915, -0.06705, -0.4989, -0.864, -0.06745, -0.3817, -0.9218, 0.06715, -0.4989, -0.864, 0.06745, -0.4989, -0.864, -0.06745, -0.3817, -0.9218, -0.06715, -0.2582, -0.9638, 0.06705, -0.3817, -0.9218, 0.06715, -0.3817, -0.9218, -0.06715, -0.2582, -0.9638, -0.06705, -0.1303, -0.9892, 0.0673, -0.2582, -0.9638, 0.06705, -0.2582, -0.9638, -0.06705, -0.1303, -0.9892, -0.0673, -3.215e-06, -0.9977, 0.06715, -0.1303, -0.9892, 0.0673, -0.1303, -0.9892, -0.0673, 3.215e-06, -0.9977, -0.06715, 0.1303, -0.9892, 0.0673, -3.215e-06, -0.9977, 0.06715, 3.215e-06, -0.9977, -0.06715, 0.1303, -0.9892, -0.0673, 0.2582, -0.9638, 0.06705, 0.1303, -0.9892, 0.0673, 0.1303, -0.9892, -0.0673, 0.2582, -0.9638, -0.06705, 0.3817, -0.9218, 0.06715, 0.2582, -0.9638, 0.06705, 0.2582, -0.9638, -0.06705, 0.3817, -0.9218, -0.06715, 0.4989, -0.864, 0.06745, 0.3817, -0.9218, 0.06715, 0.3817, -0.9218, -0.06715, 0.4989, -0.864, -0.06745, 0.6075, -0.7915, 0.06705, 0.4989, -0.864, 0.06745, 0.4989, -0.864, -0.06745, 0.6075, -0.7915, -0.06705, 0.7056, -0.7054, 0.06725, 0.6075, -0.7915, 0.06705, 0.6075, -0.7915, -0.06705, 0.7056, -0.7054, -0.06725, 0.7916, -0.6073, -0.06715, 0.7916, -0.6073, 0.06715, 0.7056, -0.7054, 0.06725, 0.7056, -0.7054, -0.06725, 0.864, -0.499, -0.06695, 0.864, -0.499, 0.06695, 0.7916, -0.6073, 0.06715, 0.7916, -0.6073, -0.06715, 0.9216, -0.3822, -0.06725, 0.9216, -0.3822, 0.06725, 0.864, -0.499, 0.06695, 0.864, -0.499, -0.06695, 0.9637, -0.2582, -0.06766, 0.9637, -0.2581, 0.06766, 0.9216, -0.3822, 0.06725, 0.9216, -0.3822, -0.06725, 0.9893, -0.13, -0.0669, 0.9893, -0.13, 0.0669, 0.9637, -0.2581, 0.06766, 0.9637, -0.2582, -0.06766, 0.7196, -0.03741, 0.6934, 0.9977, -1.451e-06, 0.0673, 0.9893, -0.13, 0.0669, 0.9893, -0.13, -0.0669, 0.7182, 0.05688, 0.6935, 0.9893, 0.13, 0.0669, 0.9977, -1.451e-06, 0.0673, 0.7196, -0.03741, 0.6934, 0.7049, 0.1499, 0.6933, 0.9637, 0.2581, 0.06766, 0.9893, 0.13, 0.0669, 0.7182, 0.05688, 0.6935, 0.679, 0.2411, 0.6934, 0.9216, 0.3822, 0.06725, 0.9637, 0.2581, 0.06766, 0.7049, 0.1499, 0.6933, 0.6417, 0.3276, 0.6935, 0.864, 0.499, 0.06695, 0.9216, 0.3822, 0.06725, 0.679, 0.2411, 0.6934, 0.5936, 0.4083, 0.6934, 0.7917, 0.6073, 0.06715, 0.864, 0.499, 0.06695, 0.6417, 0.3276, 0.6935, 0.5353, 0.4823, 0.6934, 0.7056, 0.7054, 0.06725, 0.7917, 0.6073, 0.06715, 0.5936, 0.4083, 0.6934, 0.6075, 0.7915, 0.06705, 0.7056, 0.7054, 0.06725, 0.5353, 0.4823, 0.6934, 0.4677, 0.5481, 0.6935, 0.4989, 0.864, 0.06745, 0.6075, 0.7915, 0.06705, 0.4677, 0.5481, 0.6935, 0.3923, 0.6044, 0.6934, 0.3817, 0.9219, 0.06715, 0.4989, 0.864, 0.06745, 0.3923, 0.6044, 0.6934, 0.3097, 0.6506, 0.6934, 0.2583, 0.9637, 0.06705, 0.3817, 0.9219, 0.06715, 0.3097, 0.6506, 0.6934, 0.2223, 0.6854, 0.6935, 0.1303, 0.9892, 0.0673, 0.2583, 0.9637, 0.06705, 0.2223, 0.6854, 0.6935, 0.131, 0.7085, 0.6934, 3.215e-06, 0.9977, 0.06715, 0.1303, 0.9892, 0.0673, 0.131, 0.7085, 0.6934, 0.03732, 0.7196, 0.6934, -0.1303, 0.9892, 0.0673, 3.215e-06, 0.9977, 0.06715, 0.03732, 0.7196, 0.6934, -0.05688, 0.7183, 0.6934, -0.2583, 0.9637, 0.06705, -0.1303, 0.9892, 0.0673, -0.05688, 0.7183, 0.6934, -0.1502, 0.7047, 0.6934, -0.3817, 0.9219, 0.06715, -0.2583, 0.9637, 0.06705, -0.1502, 0.7047, 0.6934, -0.2408, 0.6791, 0.6934, -0.4989, 0.864, 0.06745, -0.3817, 0.9219, 0.06715, -0.2408, 0.6791, 0.6934, -0.3274, 0.6419, 0.6934, -0.6075, 0.7915, 0.06705, -0.4989, 0.864, 0.06745, -0.3274, 0.6419, 0.6934, -0.4086, 0.5935, 0.6934, -0.7056, 0.7054, 0.06725, -0.6075, 0.7915, 0.06705, -0.4086, 0.5935, 0.6934, -0.4824, 0.5352, 0.6934, -0.7056, 0.7054, 0.06725, -0.4824, 0.5352, 0.6934, -0.5482, 0.4676, 0.6934, -0.7916, 0.6073, 0.06715, -0.7916, 0.6073, 0.06715, -0.5482, 0.4676, 0.6934, -0.6044, 0.3921, 0.6935, -0.864, 0.499, 0.06695, -0.864, 0.499, 0.06695, -0.6044, 0.3921, 0.6935, -0.6504, 0.3101, 0.6934, -0.9216, 0.3822, 0.06725, -0.9216, 0.3822, 0.06725, -0.6504, 0.3101, 0.6934, -0.6854, 0.2225, 0.6933, -0.9637, 0.2582, 0.06766, -0.9637, 0.2582, 0.06766, -0.6854, 0.2225, 0.6933, -0.6917, 0.06202, 0.7195, -0.9893, 0.13, 0.0669, -0.9893, 0.13, 0.0669, -0.6917, 0.06202, 0.7195, -0.9977, -1.451e-06, -0.0673, -0.9977, 1.144e-05, 0.0673, -0.9977, 1.144e-05, 0.0673, -0.9977, -1.451e-06, -0.0673, -0.9893, -0.13, -0.0669, -0.9893, -0.13, 0.0669, -0.9893, -0.13, 0.0669, -0.9893, -0.13, -0.0669, -0.9637, -0.2581, -0.06766, -0.9637, -0.2582, 0.06766, -0.9637, -0.2582, 0.06766, -0.9637, -0.2581, -0.06766, -0.9216, -0.3822, -0.06725, -0.9216, -0.3822, 0.06725, -0.9216, -0.3822, 0.06725, -0.9216, -0.3822, -0.06725, -0.864, -0.499, -0.06695, -0.864, -0.499, 0.06695, -0.864, -0.499, 0.06695, -0.864, -0.499, -0.06695, -0.7916, -0.6073, -0.06715, -0.7916, -0.6073, 0.06715, -0.7916, -0.6073, 0.06715, -0.7916, -0.6073, -0.06715, -0.7056, -0.7054, -0.06725, -0.7056, -0.7054, 0.06725, -0.6075, -0.7915, 0.06705, -0.7056, -0.7054, 0.06725, -0.7056, -0.7054, -0.06725, -0.6075, -0.7915, -0.06705, -0.4988, -0.8641, 0.06715, -0.6074, -0.7915, 0.06735, -0.6074, -0.7915, -0.06735, -0.4989, -0.8641, -0.06715, -0.7916, -0.6073, 0.0676, -0.7916, -0.6073, -0.0676, -0.7055, -0.7056, -0.06695, -0.7055, -0.7056, 0.06695, -0.9892, 0.1303, 0.06695, -0.9892, 0.1303, -0.06695, -0.9977, -1.778e-06, -0.0676, -0.9977, 4.695e-06, 0.0676, -0.2582, -0.9638, 0.0672, -0.3818, -0.9218, 0.06725, -0.3818, -0.9218, -0.06725, -0.2582, -0.9638, -0.0672, 0.2582, -0.9638, 0.0672, 0.1302, -0.9892, 0.06715, 0.1302, -0.9892, -0.06715, 0.2582, -0.9638, -0.0672, -0.9218, -0.3818, 0.06755, -0.9218, -0.3818, -0.06755, -0.8641, -0.4988, -0.0668, -0.8641, -0.4988, 0.0668, -0.9977, 4.695e-06, 0.0676, -0.9977, -1.778e-06, -0.0676, -0.9892, -0.1303, -0.06695, -0.9892, -0.1303, 0.06695, -1.669e-06, -0.9977, 0.06725, -0.1302, -0.9892, 0.06715, -0.1302, -0.9892, -0.06715, -1.675e-06, -0.9977, -0.06725, 0.1302, -0.9892, 0.06715, -1.669e-06, -0.9977, 0.06725, -1.675e-06, -0.9977, -0.06725, 0.1302, -0.9892, -0.06715, -0.9218, 0.3818, 0.06755, -0.9218, 0.3818, -0.06755, -0.9638, 0.258, -0.0671, -0.9638, 0.258, 0.0671, -0.6074, -0.7915, 0.06735, -0.7055, -0.7056, 0.06695, -0.7055, -0.7056, -0.06695, -0.6074, -0.7915, -0.06735, -0.8641, 0.4988, 0.0668, -0.8641, 0.4988, -0.0668, -0.9218, 0.3818, -0.06755, -0.9218, 0.3818, 0.06755, -0.3818, -0.9218, 0.06725, -0.4988, -0.8641, 0.06715, -0.4989, -0.8641, -0.06715, -0.3818, -0.9218, -0.06725, -0.9638, -0.258, 0.0671, -0.9638, -0.258, -0.0671, -0.9218, -0.3818, -0.06755, -0.9218, -0.3818, 0.06755, -0.9892, -0.1303, 0.06695, -0.9892, -0.1303, -0.06695, -0.9638, -0.258, -0.0671, -0.9638, -0.258, 0.0671, -0.9638, 0.258, 0.0671, -0.9638, 0.258, -0.0671, -0.9892, 0.1303, -0.06695, -0.9892, 0.1303, 0.06695, -0.7916, 0.6073, 0.06761, -0.7916, 0.6073, -0.06761, -0.8641, 0.4988, -0.0668, -0.8641, 0.4988, 0.0668, -0.8641, -0.4988, 0.0668, -0.8641, -0.4988, -0.0668, -0.7916, -0.6073, -0.0676, -0.7916, -0.6073, 0.0676, -0.1302, -0.9892, 0.06715, -0.2582, -0.9638, 0.0672, -0.2582, -0.9638, -0.0672, -0.1302, -0.9892, -0.06715, -0.7055, 0.7056, 0.06695, -0.7055, 0.7056, -0.06695, -0.7916, 0.6073, -0.06761, -0.7916, 0.6073, 0.06761, 6.689e-06, 0.0, 1.0, 6.689e-06, 0.0, 1.0, 6.689e-06, 0.0, 1.0, 6.689e-06, 0.0, 1.0, 6.689e-06, 0.0, 1.0, 6.689e-06, 0.0, 1.0, 6.689e-06, 0.0, 1.0, 6.689e-06, 0.0, 1.0, 6.689e-06, 0.0, 1.0, 6.689e-06, 0.0, 1.0, 6.689e-06, 0.0, 1.0, 6.689e-06, 0.0, 1.0, 6.689e-06, 0.0, 1.0, 6.689e-06, 0.0, 1.0, 6.689e-06, 0.0, 1.0, 6.689e-06, 0.0, 1.0, 6.689e-06, 0.0, 1.0, 6.689e-06, 0.0, 1.0, 6.689e-06, 0.0, 1.0, 6.689e-06, 0.0, 1.0, 6.689e-06, 0.0, 1.0, 6.689e-06, 0.0, 1.0, 6.689e-06, 0.0, 1.0, 6.689e-06, 0.0, 1.0, 6.689e-06, 0.0, 1.0, 6.689e-06, 0.0, 1.0, 6.689e-06, 0.0, 1.0, 6.689e-06, 0.0, 1.0, 6.689e-06, 0.0, 1.0, 6.689e-06, 0.0, 1.0, 6.689e-06, 0.0, 1.0, 6.689e-06, 0.0, 1.0, 6.689e-06, 0.0, 1.0, 6.689e-06, 0.0, 1.0, 6.689e-06, 0.0, 1.0, 6.689e-06, 0.0, 1.0, 6.689e-06, 0.0, 1.0, 6.689e-06, 0.0, 1.0, 6.689e-06, 0.0, 1.0, 6.689e-06, 0.0, 1.0, 6.689e-06, 0.0, 1.0, 6.689e-06, 0.0, 1.0, 6.689e-06, 0.0, 1.0, 6.689e-06, 0.0, 1.0, 6.689e-06, 0.0, 1.0, 6.689e-06, 0.0, 1.0, 6.689e-06, 0.0, 1.0, 6.689e-06, 0.0, 1.0, 0.3818, 0.9218, 0.06725, 0.4988, 0.8641, 0.06715, 0.4988, 0.8641, -0.06715, 0.3818, 0.9218, -0.06725, 1.361e-06, 0.9979, 0.06544, 1.361e-06, 0.9979, -0.06544, 4.581e-06, 0.9977, 0.06725, 0.1302, 0.9892, 0.06715, 0.1302, 0.9892, -0.06715, -1.859e-06, 0.9977, -0.06725, 0.9638, 0.258, -0.0671, 0.9638, 0.258, 0.0671, 0.9892, 0.1303, 0.06695, 0.9892, 0.1303, -0.06695, 0.9892, 0.1303, -0.06695, 0.9892, 0.1303, 0.06695, 0.9977, -1.776e-06, 0.06756, 0.9977, 4.693e-06, -0.06756, 0.6074, 0.7915, 0.06735, 0.7055, 0.7055, 0.06695, 0.7055, 0.7055, -0.06695, 0.6074, 0.7915, -0.06735, -7.775e-06, 0.0, -1.0, -7.775e-06, 0.0, -1.0, -7.775e-06, 0.0, -1.0, -7.775e-06, 0.0, -1.0, -7.775e-06, 0.0, -1.0, -7.775e-06, 0.0, -1.0, -7.775e-06, 0.0, -1.0, -7.775e-06, 0.0, -1.0, -7.775e-06, 0.0, -1.0, -7.775e-06, 0.0, -1.0, -7.775e-06, 0.0, -1.0, -7.775e-06, 0.0, -1.0, -7.775e-06, 0.0, -1.0, -7.775e-06, 0.0, -1.0, -7.775e-06, 0.0, -1.0, -7.775e-06, 0.0, -1.0, -7.775e-06, 0.0, -1.0, -7.775e-06, 0.0, -1.0, -7.775e-06, 0.0, -1.0, -7.775e-06, 0.0, -1.0, -7.775e-06, 0.0, -1.0, -7.775e-06, 0.0, -1.0, -7.775e-06, 0.0, -1.0, -7.775e-06, 0.0, -1.0, -7.775e-06, 0.0, -1.0, -7.775e-06, 0.0, -1.0, -7.775e-06, 0.0, -1.0, -7.775e-06, 0.0, -1.0, -7.775e-06, 0.0, -1.0, -7.775e-06, 0.0, -1.0, -7.775e-06, 0.0, -1.0, -7.775e-06, 0.0, -1.0, -7.775e-06, 0.0, -1.0, -7.775e-06, 0.0, -1.0, -7.775e-06, 0.0, -1.0, -7.775e-06, 0.0, -1.0, -7.775e-06, 0.0, -1.0, -7.775e-06, 0.0, -1.0, -7.775e-06, 0.0, -1.0, -7.775e-06, 0.0, -1.0, -7.775e-06, 0.0, -1.0, -7.775e-06, 0.0, -1.0, -0.0001892, 0.0001551, -1.0, -0.0001472, -0.0001894, -1.0, -7.775e-06, 0.0, -1.0, -7.775e-06, 0.0, -1.0, -7.775e-06, 0.0, -1.0, -7.775e-06, 0.0, -1.0, -7.775e-06, 0.0, -1.0, -7.775e-06, 0.0, -1.0, -7.775e-06, 0.0, -1.0, -7.775e-06, 0.0, -1.0, -7.775e-06, 0.0, -1.0, -7.775e-06, 0.0, -1.0, -7.775e-06, 0.0, -1.0, -7.775e-06, 0.0, -1.0, -7.775e-06, 0.0, -1.0, -7.775e-06, 0.0, -1.0, -7.775e-06, 0.0, -1.0, -7.775e-06, 0.0, -1.0, -7.775e-06, 0.0, -1.0, -7.775e-06, 0.0, -1.0, -7.775e-06, 0.0, -1.0, -7.775e-06, 0.0, -1.0, -7.775e-06, 0.0, -1.0, -7.775e-06, 0.0, -1.0, -7.775e-06, 0.0, -1.0, -7.775e-06, 0.0, -1.0, -7.775e-06, 0.0, -1.0, -7.775e-06, 0.0, -1.0, -7.775e-06, 0.0, -1.0, -7.775e-06, 0.0, -1.0, -7.775e-06, 0.0, -1.0, -7.775e-06, 0.0, -1.0, -7.775e-06, 0.0, -1.0, -7.775e-06, 0.0, -1.0, -7.775e-06, 0.0, -1.0, -7.775e-06, 0.0, -1.0, -7.775e-06, 0.0, -1.0, -7.775e-06, 0.0, -1.0, -7.775e-06, 0.0, -1.0, -7.775e-06, 0.0, -1.0, -7.775e-06, 0.0, -1.0, -7.775e-06, 0.0, -1.0, -7.775e-06, 0.0, -1.0, -7.775e-06, 0.0, -1.0, -7.775e-06, 0.0, -1.0, -7.775e-06, 0.0, -1.0, -7.775e-06, 0.0, -1.0, -7.775e-06, 0.0, -1.0, 0.0002159, -8.693e-05, -1.0, -0.0002211, 9.574e-05, -1.0, -7.775e-06, 0.0, -1.0, -7.775e-06, 0.0, -1.0, -7.775e-06, 0.0, -1.0, -7.775e-06, 0.0, -1.0, -0.0002211, 9.574e-05, -1.0, 0.0002159, -8.693e-05, -1.0, -0.0001472, -0.0001894, -1.0, -0.0001892, 0.0001551, -1.0, 0.8641, 0.4988, -0.0668, 0.8641, 0.4988, 0.0668, 0.9218, 0.3818, 0.06755, 0.9218, 0.3818, -0.06755, 0.7916, 0.6073, -0.06761, 0.7916, 0.6073, 0.06761, 0.8641, 0.4988, 0.0668, 0.8641, 0.4988, -0.0668, 0.9218, 0.3818, -0.06755, 0.9218, 0.3818, 0.06755, 0.9638, 0.258, 0.0671, 0.9638, 0.258, -0.0671, 0.7055, 0.7055, -0.06695, 0.7055, 0.7055, 0.06695, 0.7916, 0.6073, 0.06761, 0.7916, 0.6073, -0.06761, -0.2582, 0.9638, 0.0672, -0.1302, 0.9892, 0.06715, -0.1302, 0.9892, -0.06715, -0.2582, 0.9638, -0.0672, -0.3818, 0.9218, 0.06725, -0.2582, 0.9638, 0.0672, -0.2582, 0.9638, -0.0672, -0.3818, 0.9218, -0.06725, 0.2582, 0.9638, 0.0672, 0.3818, 0.9218, 0.06725, 0.3818, 0.9218, -0.06725, 0.2582, 0.9638, -0.0672, -0.6074, 0.7915, 0.06735, -0.4988, 0.8641, 0.06715, -0.4988, 0.8641, -0.06715, -0.6074, 0.7915, -0.06735, -0.7055, 0.7056, 0.06695, -0.6074, 0.7915, 0.06735, -0.6074, 0.7915, -0.06735, -0.7055, 0.7056, -0.06695, -0.4988, 0.8641, 0.06715, -0.3818, 0.9218, 0.06725, -0.3818, 0.9218, -0.06725, -0.4988, 0.8641, -0.06715, -0.1302, 0.9892, 0.06715, 4.581e-06, 0.9977, 0.06725, 1.361e-06, 0.9979, -0.06544, 1.361e-06, 0.9979, 0.06544, -1.859e-06, 0.9977, -0.06725, -0.1302, 0.9892, -0.06715, 0.1302, 0.9892, 0.06715, 0.2582, 0.9638, 0.0672, 0.2582, 0.9638, -0.0672, 0.1302, 0.9892, -0.06715, 0.4988, 0.8641, 0.06715, 0.6074, 0.7915, 0.06735, 0.6074, 0.7915, -0.06735, 0.4988, 0.8641, -0.06715, 0.9218, -0.3818, -0.06755, 0.9218, -0.3818, 0.06755, 0.8641, -0.4988, 0.0668, 0.8641, -0.4988, -0.0668, 0.9638, -0.258, -0.0671, 0.9638, -0.258, 0.0671, 0.9218, -0.3818, 0.06755, 0.9218, -0.3818, -0.06755, 0.9892, -0.1303, -0.06695, 0.9892, -0.1303, 0.06695, 0.9638, -0.258, 0.0671, 0.9638, -0.258, -0.0671, 0.9977, 4.693e-06, -0.06756, 0.9977, -1.776e-06, 0.06756, 0.9892, -0.1303, 0.06695, 0.9892, -0.1303, -0.06695, 0.4988, -0.8641, 0.06715, 0.3818, -0.9218, 0.06725, 0.3818, -0.9218, -0.06725, 0.4988, -0.8641, -0.06715, 0.7055, -0.7056, 0.06695, 0.6074, -0.7915, 0.06735, 0.6074, -0.7915, -0.06735, 0.7055, -0.7055, -0.06695, 0.3818, -0.9218, 0.06725, 0.2582, -0.9638, 0.0672, 0.2582, -0.9638, -0.0672, 0.3818, -0.9218, -0.06725, 0.7916, -0.6073, -0.0676, 0.7916, -0.6073, 0.0676, 0.7055, -0.7056, 0.06695, 0.7055, -0.7055, -0.06695, 0.6074, -0.7915, 0.06735, 0.4988, -0.8641, 0.06715, 0.4988, -0.8641, -0.06715, 0.6074, -0.7915, -0.06735, 0.8641, -0.4988, -0.0668, 0.8641, -0.4988, 0.0668, 0.7916, -0.6073, 0.0676, 0.7916, -0.6073, -0.0676, 0.0, -1.0, 0.0, 0.0, -1.0, 0.0, 0.0, -1.0, 0.0, 0.0, -1.0, 0.0, 0.0, -1.0, 0.0, 0.0, -1.0, 0.0, 0.0, -1.0, 0.0, 0.0, -1.0, 0.0, 1.858e-07, 0.0, -1.0, 1.858e-07, 0.0, -1.0, 1.858e-07, 0.0, -1.0, 1.858e-07, 0.0, -1.0, 1.858e-07, 0.0, -1.0, 1.858e-07, 0.0, -1.0, 1.858e-07, 0.0, -1.0, 1.858e-07, 0.0, -1.0, 1.858e-07, 0.0, -1.0, 1.858e-07, 0.0, -1.0, 1.858e-07, 0.0, -1.0, 1.858e-07, 0.0, -1.0, 1.858e-07, 0.0, -1.0, 1.858e-07, 0.0, -1.0, 1.858e-07, 0.0, -1.0, 1.858e-07, 0.0, -1.0, 1.858e-07, 0.0, -1.0, 1.858e-07, 0.0, -1.0, 1.858e-07, 0.0, -1.0, 1.858e-07, 0.0, -1.0, 1.858e-07, 0.0, -1.0, 1.858e-07, 0.0, -1.0, 1.858e-07, 0.0, -1.0, 1.858e-07, 0.0, -1.0, 1.858e-07, 0.0, -1.0, 1.858e-07, 0.0, -1.0, 1.858e-07, 0.0, -1.0, 1.858e-07, 0.0, -1.0, 1.858e-07, 0.0, -1.0, 1.858e-07, 0.0, -1.0, 1.858e-07, 0.0, -1.0, 1.858e-07, 0.0, -1.0, 1.858e-07, 0.0, -1.0, 1.858e-07, 0.0, -1.0, 1.858e-07, 0.0, -1.0, 1.858e-07, 0.0, -1.0, 1.858e-07, 0.0, -1.0, 1.858e-07, 0.0, -1.0, 1.858e-07, 0.0, -1.0, 1.858e-07, 0.0, -1.0, 1.858e-07, 0.0, -1.0, 1.858e-07, 0.0, -1.0, 1.858e-07, 0.0, -1.0, 1.858e-07, 0.0, -1.0, 1.858e-07, 0.0, -1.0, 1.858e-07, 0.0, -1.0, 1.858e-07, 0.0, -1.0, 1.858e-07, 0.0, -1.0])] * 3)])

# ---- objects
ob_bpassembly_new_assembly = bpy.data.objects.new('BPASSEMBLY.New Assembly', me_base_point)
ob_vpdimz_new_assembly = bpy.data.objects.new('VPDIMZ.New Assembly', None)
ob_vpdimy_new_assembly = bpy.data.objects.new('VPDIMY.New Assembly', None)
ob_vpdimx_new_assembly = bpy.data.objects.new('VPDIMX.New Assembly', None)
ob_cage = bpy.data.objects.new('CAGE', me_cage)
ob_thermador_t18if800sp = bpy.data.objects.new('Thermador T18IF800SP', me_mesh)

# ---- transforms, parenting, visibility, modifiers, constraints
ob_bpassembly_new_assembly.location = (0.0, 0.0, 0.0)
ob_bpassembly_new_assembly.lineart.crease_threshold = 0.0
ob_vpdimz_new_assembly.parent = ob_bpassembly_new_assembly
ob_vpdimz_new_assembly.location = (0.0, 0.0, 2.134)
ob_vpdimz_new_assembly.lock_location = (True, True, False)
ob_vpdimz_new_assembly.empty_display_size = 0.3048
ob_vpdimz_new_assembly.empty_image_offset = (0.0, 0.0)
ob_vpdimz_new_assembly.lineart.crease_threshold = 0.0
ob_vpdimy_new_assembly.parent = ob_bpassembly_new_assembly
ob_vpdimy_new_assembly.location = (0.0, -0.64, 0.0)
ob_vpdimy_new_assembly.lock_location = (True, False, True)
ob_vpdimy_new_assembly.empty_display_size = 0.3048
ob_vpdimy_new_assembly.empty_image_offset = (0.0, 0.0)
ob_vpdimy_new_assembly.lineart.crease_threshold = 0.0
ob_vpdimx_new_assembly.parent = ob_bpassembly_new_assembly
ob_vpdimx_new_assembly.location = (0.451, 0.0, 0.0)
ob_vpdimx_new_assembly.lock_location = (False, True, True)
ob_vpdimx_new_assembly.empty_display_size = 0.3048
ob_vpdimx_new_assembly.empty_image_offset = (0.0, 0.0)
ob_vpdimx_new_assembly.lineart.crease_threshold = 0.0
ob_cage.parent = ob_bpassembly_new_assembly
ob_cage.location = (0.0, 0.0, 0.0)
ob_cage.lock_location = (True, True, True)
ob_cage.lock_rotation = (True, True, True)
ob_cage.hide_render = True
ob_cage.visible_camera = False
ob_cage.visible_diffuse = False
ob_cage.visible_glossy = False
ob_cage.visible_transmission = False
ob_cage.visible_shadow = False
ob_cage.display_type = 'WIRE'
ob_cage.lineart.crease_threshold = 0.0
_vg = ob_cage.vertex_groups.new(name='X Dimension')
_vg = ob_cage.vertex_groups.new(name='Y Dimension')
_vg = ob_cage.vertex_groups.new(name='Z Dimension')
_m = ob_cage.modifiers.new('Hook-VPDIMX.New Assembly', 'HOOK')
_m.center = (0.451, 0.0, 0.0)
_m.matrix_inverse = ((1.0, 0.0, 0.0, -0.451), (0.0, 1.0, 0.0, 0.0), (0.0, 0.0, 1.0, 0.0), (0.0, 0.0, 0.0, 1.0))
_m.object = ob_vpdimx_new_assembly
_m = ob_cage.modifiers.new('Hook-VPDIMY.New Assembly', 'HOOK')
_m.center = (0.0, -0.64, 0.0)
_m.matrix_inverse = ((1.0, 0.0, 0.0, 0.0), (0.0, 1.0, 0.0, 0.64), (0.0, 0.0, 1.0, 0.0), (0.0, 0.0, 0.0, 1.0))
_m.object = ob_vpdimy_new_assembly
_m = ob_cage.modifiers.new('Hook-VPDIMZ.New Assembly', 'HOOK')
_m.center = (0.0, 0.0, 2.134)
_m.matrix_inverse = ((1.0, 0.0, 0.0, 0.0), (0.0, 1.0, 0.0, 0.0), (0.0, 0.0, 1.0, -2.134), (0.0, 0.0, 0.0, 1.0))
_m.object = ob_vpdimz_new_assembly
ob_thermador_t18if800sp.parent = ob_bpassembly_new_assembly
ob_thermador_t18if800sp.location = (0.0, 0.0, 0.0)
ob_thermador_t18if800sp.rotation_mode = 'QUATERNION'
ob_thermador_t18if800sp.rotation_quaternion = (1.0, 0.0, 0.0, 0.0)
ob_thermador_t18if800sp.lineart.crease_threshold = 0.0
_m = ob_thermador_t18if800sp.modifiers.new('EdgeSplit', 'EDGE_SPLIT')

# ---- collection membership
col_collection_1.objects.link(ob_bpassembly_new_assembly)
col_collection_1.objects.link(ob_vpdimz_new_assembly)
col_collection_1.objects.link(ob_vpdimy_new_assembly)
col_collection_1.objects.link(ob_vpdimx_new_assembly)
col_collection_1.objects.link(ob_cage)
col_collection_1.objects.link(ob_thermador_t18if800sp)

# ---- scene / render settings (as saved in the file)
scene.frame_start = 1; scene.frame_end = 250; scene.frame_set(154)
scene.render.engine = 'CYCLES'
scene.render.resolution_x = 2096
scene.render.resolution_y = 1136
scene.render.dither_intensity = 0.0
scene.render.film_transparent = True
scene.render.use_overwrite = False
scene.cycles.use_denoising = False
scene.cycles.samples = 100
scene.cycles.sampling_pattern = 'TABULATED_SOBOL'
scene.cycles.light_sampling_threshold = 0.0
scene.cycles.use_adaptive_sampling = False
scene.cycles.use_light_tree = False
scene.cycles.caustics_reflective = False
scene.cycles.caustics_refractive = False
scene.cycles.blur_glossy = 0.5
scene.cycles.pixel_filter_type = 'GAUSSIAN'
scene.cycles.sample_clamp_indirect = 0.0
scene.view_settings.view_transform = 'Standard'
bpy.context.view_layer.update()

# ---- added for rendering (the .blend has no active camera): camera
cam_auto = bpy.data.cameras.new('AutoCamera')
cam_auto.lens = 50.0
cam_auto.sensor_width = 36.0
cam_auto.clip_end = 1000.0
ob_auto_camera = bpy.data.objects.new('AutoCamera', cam_auto)
scene.collection.objects.link(ob_auto_camera)
ob_auto_camera.location = (2.32862, -2.84186, 2.7495)
ob_auto_camera.rotation_euler = (1.09748, -7.21219e-08, 0.694738)
scene.camera = ob_auto_camera
bpy.context.view_layer.update()
